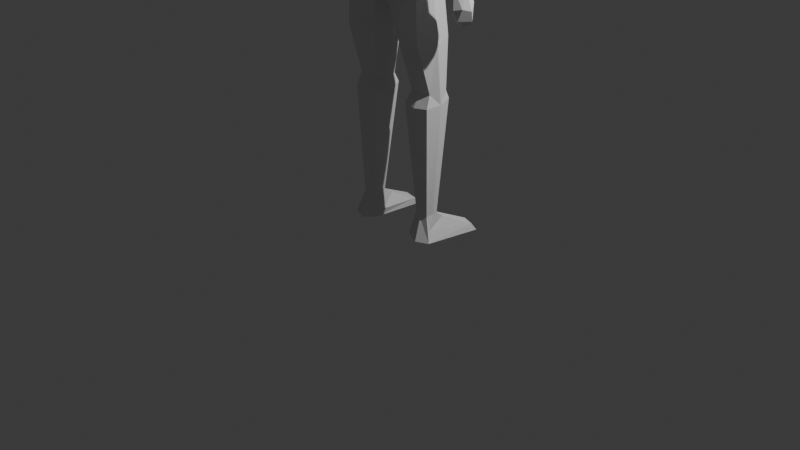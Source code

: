 # Source: PlayerMeshes.blend  (saved by Blender 4.3.34; exported with 4.5.12 LTS)
import bpy
from mathutils import Matrix  # noqa: F401  (used for matrix-valued properties, if any)

bpy.ops.wm.read_factory_settings(use_empty=True)
scene = bpy.context.scene
scene.name = 'Scene'

# ---- collections
col_collection = bpy.data.collections.new('Collection'); scene.collection.children.link(col_collection)

# ---- world
world_world = bpy.data.worlds.new('World'); scene.world = world_world
world_world.use_nodes = True; world_world.node_tree.nodes.clear()
_N = world_world.node_tree.nodes; _L = world_world.node_tree.links
n0 = _N.new('ShaderNodeOutputWorld'); n0.name = 'World Output'; n0.location = (300, 300)
n1 = _N.new('ShaderNodeBackground'); n1.name = 'Background'; n1.location = (10, 300)
n1.inputs[0].default_value = (0.05088, 0.05088, 0.05088, 1.0)
_L.new(n1.outputs[0], n0.inputs[0])
n0.is_active_output = True
world_world.color = (0.05088, 0.05088, 0.05088)
world_world.sun_shadow_jitter_overblur = 0.0

# ---- cameras
cam_camera = bpy.data.cameras.new('Camera')
cam_camera.clip_end = 100.0
cam_camera.ortho_scale = 7.314

# ---- lights
light_light = bpy.data.lights.new('Light', 'POINT')
light_light.energy = 1000.0
light_light.shadow_soft_size = 0.1

# ---- meshes
me_cube_006 = bpy.data.meshes.new('Cube.006')
me_cube_006.from_pydata([(-1.036, -1.176, 0.3407), (-3.403, -2.734, 1.821), (-1.036, 0.9697, 0.3407), (-3.403, 0.5526, 1.821), (1.355, -1.176, 0.3407), (0.9831, -2.734, 1.897), (1.355, 0.9697, 0.3407), (0.9831, 0.5526, 1.897), (-1.298, -0.1033, 0.3284), (-2.268, -2.804, 1.359), (-3.393, -1.091, 1.815), (-2.268, 1.212, 1.359), (0.1594, 1.205, 0.3284), (-0.7191, 0.9127, 1.815), (1.261, 1.212, 1.033), (1.617, -0.1033, 0.3284), (1.268, -1.091, 1.935), (1.261, -2.804, 1.033), (0.1594, -1.411, 0.3284), (-0.7191, -3.094, 1.815), (-2.933, -0.7963, 1.421), (-0.5036, 1.969, 1.196), (1.926, -0.7963, 0.972), (-0.5036, -3.562, 1.196), (-1.377, 1.215, 0.1765), (-1.565, -1.846, 1.951), (-1.565, -0.3353, 1.951), (0.2393, -1.846, 2.061), (0.2393, -0.3353, 2.061), (-1.803, -1.091, 1.949), (-0.7029, -0.1698, 2.015), (0.3968, -1.091, 2.082), (-0.7029, -2.012, 2.015), (-1.231, 1.218, 0.2618), (-1.521, -0.1033, 0.2467), (-1.231, -1.424, 0.2618), (1.411, 1.218, 0.2618), (0.08964, 1.507, 0.2467), (1.411, -1.424, 0.2618), (1.7, -0.1033, 0.2467), (0.08964, -1.714, 0.2467), (-0.3748, 0.2406, -1.122), (-1.698, -0.2514, 0.1598), (-1.377, -1.718, 0.1765), (1.556, 1.215, 0.1765), (0.08964, 1.537, 0.1598), (1.556, -1.718, 0.1765), (1.878, -0.2514, 0.1598), (0.08964, -2.039, 0.1598), (-0.4691, 0.224, -1.325), (-0.5378, -0.5032, -1.13), (-0.3748, -1.247, -1.122), (1.113, 0.2406, -1.122), (0.369, 0.4035, -1.13), (1.113, -1.247, -1.122), (1.276, -0.5032, -1.13), (0.369, -1.41, -1.13), (-0.07585, 1.15, -1.409), (-0.6479, -0.6143, -1.333), (-0.3504, -1.181, -1.331), (1.208, 0.224, -1.325), (0.3692, 0.4077, -1.334), (1.105, -1.181, -1.327), (1.391, -0.6143, -1.334), (0.3699, -1.256, -1.358), (0.1626, 3.097, -1.519), (-1.04, -0.5283, -1.542), (-0.9581, -1.553, -1.626), (0.9885, 1.15, -1.409), (0.4563, 1.204, -1.393), (1.937, -1.639, -1.653), (1.493, -1.125, -1.515), (0.5489, -2.164, -1.663), (-0.3419, 4.299, -1.628), (-0.5581, 5.207, -1.741), (1.037, 3.061, -1.519), (0.6948, 3.096, -1.49), (1.961, 5.157, -1.751), (1.789, 4.649, -1.642), (0.3823, 5.628, -1.721), (0.782, 4.814, -1.631)], [], [(0, 9, 20, 8), (9, 1, 10, 20), (20, 10, 3, 11), (8, 20, 11, 2), (2, 11, 21, 12), (11, 3, 13, 21), (21, 13, 7, 14), (12, 21, 14, 6), (6, 14, 22, 15), (14, 7, 16, 22), (22, 16, 5, 17), (15, 22, 17, 4), (4, 17, 23, 18), (17, 5, 19, 23), (23, 19, 1, 9), (18, 23, 9, 0), (8, 2, 33, 34), (6, 15, 39, 36), (12, 6, 36, 37), (4, 18, 40, 38), (13, 3, 26, 30), (1, 19, 32, 25), (3, 10, 29, 26), (16, 7, 28, 31), (5, 16, 31, 27), (10, 1, 25, 29), (19, 5, 27, 32), (7, 13, 30, 28), (40, 35, 43, 48), (35, 34, 42, 43), (33, 37, 45, 24), (36, 39, 47, 44), (18, 0, 35, 40), (2, 12, 37, 33), (15, 4, 38, 39), (0, 8, 34, 35), (24, 45, 53, 41), (44, 47, 55, 52), (46, 48, 56, 54), (42, 24, 41, 50), (39, 38, 46, 47), (37, 36, 44, 45), (34, 33, 24, 42), (38, 40, 48, 46), (50, 41, 49, 58), (53, 52, 60, 61), (55, 54, 62, 63), (56, 51, 59, 64), (43, 42, 50, 51), (48, 43, 51, 56), (47, 46, 54, 55), (45, 44, 52, 53), (61, 60, 68, 69), (63, 62, 70, 71), (64, 59, 67, 72), (59, 58, 66, 67), (54, 56, 64, 62), (52, 55, 63, 60), (41, 53, 61, 49), (51, 50, 58, 59), (67, 66, 73, 74), (57, 69, 76, 65), (68, 71, 78, 75), (70, 72, 79, 77), (58, 49, 57, 66), (62, 64, 72, 70), (60, 63, 71, 68), (49, 61, 69, 57), (65, 76, 80, 73), (76, 75, 78, 80), (80, 78, 77, 79), (73, 80, 79, 74), (72, 67, 74, 79), (71, 70, 77, 78), (69, 68, 75, 76), (66, 57, 65, 73)])
_uv = me_cube_006.uv_layers.new(name='UVMap')
_uv.uv.foreach_set('vector', [0.375, 0.0, 0.5, 0.0, 0.5, 0.125, 0.375, 0.125, 0.5, 0.0, 0.625, 0.0, 0.625, 0.125, 0.5, 0.125, 0.5, 0.125, 0.625, 0.125, 0.625, 0.25, 0.5, 0.25, 0.375, 0.125, 0.5, 0.125, 0.5, 0.25, 0.375, 0.25, 0.375, 0.25, 0.5, 0.25, 0.5, 0.375, 0.375, 0.375, 0.5, 0.25, 0.625, 0.25, 0.625, 0.375, 0.5, 0.375, 0.5, 0.375, 0.625, 0.375, 0.625, 0.5, 0.5, 0.5, 0.375, 0.375, 0.5, 0.375, 0.5, 0.5, 0.375, 0.5, 0.375, 0.5, 0.5, 0.5, 0.5, 0.625, 0.375, 0.625, 0.5, 0.5, 0.625, 0.5, 0.625, 0.625, 0.5, 0.625, 0.5, 0.625, 0.625, 0.625, 0.625, 0.75, 0.5, 0.75, 0.375, 0.625, 0.5, 0.625, 0.5, 0.75, 0.375, 0.75, 0.375, 0.75, 0.5, 0.75, 0.5, 0.875, 0.375, 0.875, 0.5, 0.75, 0.625, 0.75, 0.625, 0.875, 0.5, 0.875, 0.5, 0.875, 0.625, 0.875, 0.625, 1.0, 0.5, 1.0, 0.375, 0.875, 0.5, 0.875, 0.5, 1.0, 0.375, 1.0, 0.375, 0.125, 0.375, 0.25, 0.375, 0.25, 0.375, 0.125, 0.375, 0.5, 0.375, 0.625, 0.375, 0.625, 0.375, 0.5, 0.375, 0.375, 0.375, 0.5, 0.375, 0.5, 0.375, 0.375, 0.375, 0.75, 0.375, 0.875, 0.375, 0.875, 0.375, 0.75, 0.625, 0.375, 0.625, 0.25, 0.625, 0.25, 0.625, 0.375, 0.625, 1.0, 0.625, 0.875, 0.625, 0.875, 0.625, 1.0, 0.625, 0.25, 0.625, 0.125, 0.625, 0.125, 0.625, 0.25, 0.625, 0.625, 0.625, 0.5, 0.625, 0.5, 0.625, 0.625, 0.625, 0.75, 0.625, 0.625, 0.625, 0.625, 0.625, 0.75, 0.625, 0.125, 0.625, 0.0, 0.625, 0.0, 0.625, 0.125, 0.625, 0.875, 0.625, 0.75, 0.625, 0.75, 0.625, 0.875, 0.625, 0.5, 0.625, 0.375, 0.625, 0.375, 0.625, 0.5, 0.375, 0.875, 0.375, 1.0, 0.375, 1.0, 0.375, 0.875, 0.375, 0.0, 0.375, 0.125, 0.375, 0.125, 0.375, 0.0, 0.375, 0.25, 0.375, 0.375, 0.375, 0.375, 0.375, 0.25, 0.375, 0.5, 0.375, 0.625, 0.375, 0.625, 0.375, 0.5, 0.375, 0.875, 0.375, 1.0, 0.375, 1.0, 0.375, 0.875, 0.375, 0.25, 0.375, 0.375, 0.375, 0.375, 0.375, 0.25, 0.375, 0.625, 0.375, 0.75, 0.375, 0.75, 0.375, 0.625, 0.375, 0.0, 0.375, 0.125, 0.375, 0.125, 0.375, 0.0, 0.375, 0.25, 0.375, 0.375, 0.375, 0.375, 0.375, 0.25, 0.375, 0.5, 0.375, 0.625, 0.375, 0.625, 0.375, 0.5, 0.375, 0.75, 0.375, 0.875, 0.375, 0.875, 0.375, 0.75, 0.375, 0.125, 0.375, 0.25, 0.375, 0.25, 0.375, 0.125, 0.375, 0.625, 0.375, 0.75, 0.375, 0.75, 0.375, 0.625, 0.375, 0.375, 0.375, 0.5, 0.375, 0.5, 0.375, 0.375, 0.375, 0.125, 0.375, 0.25, 0.375, 0.25, 0.375, 0.125, 0.375, 0.75, 0.375, 0.875, 0.375, 0.875, 0.375, 0.75, 0.375, 0.125, 0.375, 0.25, 0.375, 0.25, 0.375, 0.125, 0.375, 0.375, 0.375, 0.5, 0.375, 0.5, 0.375, 0.375, 0.375, 0.625, 0.375, 0.75, 0.375, 0.75, 0.375, 0.625, 0.375, 0.875, 0.375, 1.0, 0.375, 1.0, 0.375, 0.875, 0.375, 0.0, 0.375, 0.125, 0.375, 0.125, 0.375, 0.0, 0.375, 0.875, 0.375, 1.0, 0.375, 1.0, 0.375, 0.875, 0.375, 0.625, 0.375, 0.75, 0.375, 0.75, 0.375, 0.625, 0.375, 0.375, 0.375, 0.5, 0.375, 0.5, 0.375, 0.375, 0.375, 0.375, 0.375, 0.5, 0.375, 0.5, 0.375, 0.375, 0.375, 0.625, 0.375, 0.75, 0.375, 0.75, 0.375, 0.625, 0.375, 0.875, 0.375, 1.0, 0.375, 1.0, 0.375, 0.875, 0.375, 0.0, 0.375, 0.125, 0.375, 0.125, 0.375, 0.0, 0.375, 0.75, 0.375, 0.875, 0.375, 0.875, 0.375, 0.75, 0.375, 0.5, 0.375, 0.625, 0.375, 0.625, 0.375, 0.5, 0.375, 0.25, 0.375, 0.375, 0.375, 0.375, 0.375, 0.25, 0.375, 0.0, 0.375, 0.125, 0.375, 0.125, 0.375, 0.0, 0.375, 0.0, 0.375, 0.125, 0.375, 0.125, 0.375, 0.0, 0.375, 0.25, 0.375, 0.375, 0.375, 0.375, 0.375, 0.25, 0.375, 0.5, 0.375, 0.625, 0.375, 0.625, 0.375, 0.5, 0.375, 0.75, 0.375, 0.875, 0.375, 0.875, 0.375, 0.75, 0.375, 0.125, 0.375, 0.25, 0.375, 0.25, 0.375, 0.125, 0.375, 0.75, 0.375, 0.875, 0.375, 0.875, 0.375, 0.75, 0.375, 0.5, 0.375, 0.625, 0.375, 0.625, 0.375, 0.5, 0.375, 0.25, 0.375, 0.375, 0.375, 0.375, 0.375, 0.25, 0.125, 0.5, 0.25, 0.5, 0.25, 0.625, 0.125, 0.625, 0.25, 0.5, 0.375, 0.5, 0.375, 0.625, 0.25, 0.625, 0.25, 0.625, 0.375, 0.625, 0.375, 0.75, 0.25, 0.75, 0.125, 0.625, 0.25, 0.625, 0.25, 0.75, 0.125, 0.75, 0.375, 0.875, 0.375, 1.0, 0.375, 1.0, 0.375, 0.875, 0.375, 0.625, 0.375, 0.75, 0.375, 0.75, 0.375, 0.625, 0.375, 0.375, 0.375, 0.5, 0.375, 0.5, 0.375, 0.375, 0.375, 0.125, 0.375, 0.25, 0.375, 0.25, 0.375, 0.125])
me_cube_006.update()
me_cube_007 = bpy.data.meshes.new('Cube.007')
me_cube_007.from_pydata([(-0.4873, -0.421, -0.6107), (-1.003, -0.8083, 0.6457), (-0.4873, 0.4168, -0.6107), (-1.003, 0.5244, 0.6457), (0.3824, -0.5584, -0.6206), (0.2726, -0.8083, 0.6297), (0.3505, 0.4168, -0.6107), (0.3279, 0.5244, 0.6271), (-0.7108, 0.08645, -0.621), (-0.3877, -0.4461, -0.5235), (-1.429, -0.142, 0.6432), (-0.3877, 0.2527, -0.5235), (-0.01391, 0.5086, -0.6176), (-0.4031, 0.8633, 0.6281), (0.3112, 0.2527, -0.5235), (0.4968, -0.002124, -0.6176), (0.5699, 0.02167, 0.6155), (0.3112, -0.4461, -0.5235), (-0.01572, -0.6882, -0.6204), (-0.4031, -0.9392, 0.6281), (-0.5195, -0.0967, -0.5235), (-0.03825, 0.3845, -0.5235), (0.443, -0.0967, -0.5235), (-0.03825, -0.5779, -0.5235), (-0.5593, -0.142, 0.6512), (-0.9045, 0.5607, -1.388), (-0.8867, 0.2757, -1.361), (-0.9045, 0.09613, -1.388), (-0.4399, 0.5607, -1.388), (-0.6361, 0.672, -1.394), (-0.3977, 0.2335, -1.382), (-0.3117, 0.3284, -1.424), (-0.6342, -0.07702, -1.391), (-0.6846, -0.7177, 0.3018), (-1.206, 0.8487, -1.593), (-1.217, 0.426, -1.571), (-1.206, 0.071, -1.593), (-0.4288, 0.8487, -1.593), (-0.7571, 1.035, -1.602), (-0.4288, 0.071, -1.593), (-0.2141, 0.4598, -1.652), (-0.7571, -0.1153, -1.602), (-1.216, -0.4751, 0.6445), (-1.216, 0.1912, 0.6445), (-0.6846, 0.4711, 0.3018), (-0.7029, 0.6939, 0.6369), (-0.03759, 0.6939, 0.6276), (0.5031, 0.4711, 0.2909), (0.4489, 0.273, 0.6213), (0.4213, -0.3933, 0.6226), (0.4707, -0.7177, 0.2925), (-0.06522, -0.8738, 0.6289), (-0.7029, -0.8738, 0.6369), (-0.4536, -0.2714, -0.5235), (-1.011, -0.1233, 0.3004), (-0.4536, 0.078, -0.5235), (-0.213, 0.3186, -0.5235), (-0.1291, 0.7466, 0.2915), (0.1365, 0.3186, -0.5235), (0.3771, 0.078, -0.5235), (0.7218, -0.02753, 0.2842), (0.3771, -0.2714, -0.5235), (0.1365, -0.512, -0.5235), (-0.1291, -0.8714, 0.2915), (-0.213, -0.512, -0.5235), (-0.4069, -0.7946, 0.2967), (0.1708, -0.7946, 0.292), (0.5963, -0.3726, 0.2883), (0.6125, 0.2218, 0.2876), (0.187, 0.6089, 0.2912), (-0.4069, 0.6089, 0.2967), (-0.8479, 0.1739, 0.3011), (-0.8479, -0.4205, 0.3011), (-1.193, 0.8231, -1.679), (-1.303, 0.4469, -1.686), (-1.193, 0.09419, -1.679), (-0.464, 0.8231, -1.679), (-0.7717, 0.9976, -1.688), (-0.464, 0.09419, -1.679), (-0.2628, 0.4586, -1.735), (-0.7717, -0.08038, -1.688), (-1.148, 0.8443, -1.746), (-1.259, 0.5616, -1.772), (-1.174, 0.2575, -1.786), (-0.5433, 0.8177, -1.747), (-0.7925, 0.9758, -1.744), (-0.8895, 0.4752, -1.868), (-0.7369, 0.6308, -1.872), (-0.5688, 0.2308, -1.786), (-0.7993, 0.5176, -1.863), (-0.8765, 0.7748, -1.848), (-0.7905, 0.7202, -1.849), (-0.3881, 0.5586, -1.811), (-1.008, 0.5268, -1.863), (-1.038, 0.6318, -1.858), (-0.9994, 0.7294, -1.849), (-1.064, 0.7863, -1.827), (-1.128, 0.6212, -1.842), (-1.079, 0.4436, -1.85), (-0.8302, 0.1079, -1.802), (-0.7103, 0.7708, -1.827), (-0.8558, 0.8632, -1.826), (-0.7252, 0.428, -1.851), (-0.6196, 0.6195, -1.865), (-0.8779, 0.3562, -1.86), (-0.855, 0.2347, -1.833), (-0.506, 0.5904, -1.84), (-0.6487, 0.3317, -1.82), (-0.8252, 0.9197, -1.786), (-0.6285, 0.7949, -1.789), (-1.126, 0.3527, -1.819), (-1.193, 0.5927, -1.809), (-1.106, 0.8159, -1.788)], [], [(0, 9, 53, 20, 8), (72, 42, 10, 54), (71, 43, 3, 44), (8, 20, 55, 11, 2), (2, 11, 56, 21, 12), (70, 45, 13, 57), (69, 46, 7, 47), (12, 21, 58, 14, 6), (6, 14, 59, 22, 15), (68, 48, 16, 60), (67, 49, 5, 50), (15, 22, 61, 17, 4), (4, 17, 62, 23, 18), (66, 51, 19, 63), (65, 52, 1, 33), (18, 23, 64, 9, 0), (12, 6, 28, 29), (4, 18, 32, 30), (0, 8, 26, 27), (15, 4, 30, 31), (46, 13, 24, 16, 48), (45, 3, 43), (52, 42, 1), (49, 51, 5), (26, 25, 34, 35), (29, 28, 37, 38), (31, 30, 39, 40), (32, 27, 36, 41), (6, 15, 31, 28), (8, 2, 25, 26), (18, 0, 27, 32), (2, 12, 29, 25), (41, 36, 75, 80), (36, 35, 74, 75), (34, 38, 77, 73), (37, 40, 79, 76), (30, 32, 41, 39), (28, 31, 40, 37), (25, 29, 38, 34), (27, 26, 35, 36), (16, 24, 19, 51, 49), (24, 10, 42, 52, 19), (13, 45, 43, 10, 24), (7, 46, 48), (64, 65, 33, 9), (23, 63, 65, 64), (63, 19, 52, 65), (62, 66, 63, 23), (17, 50, 66, 62), (50, 5, 51, 66), (61, 67, 50, 17), (22, 60, 67, 61), (60, 16, 49, 67), (59, 68, 60, 22), (14, 47, 68, 59), (47, 7, 48, 68), (58, 69, 47, 14), (21, 57, 69, 58), (57, 13, 46, 69), (56, 70, 57, 21), (11, 44, 70, 56), (44, 3, 45, 70), (55, 71, 44, 11), (20, 54, 71, 55), (54, 10, 43, 71), (53, 72, 54, 20), (9, 33, 72, 53), (33, 1, 42, 72), (75, 74, 82, 83), (78, 80, 99, 88), (40, 39, 78, 79), (38, 37, 76, 77), (35, 34, 73, 74), (39, 41, 80, 78), (73, 77, 85, 81), (76, 79, 92, 84), (80, 75, 83, 99), (79, 78, 88, 92), (77, 76, 84, 85), (74, 73, 81, 82), (98, 97, 94, 93), (101, 100, 91, 90), (103, 102, 89, 87), (102, 104, 86, 89), (97, 96, 95, 94), (96, 101, 90, 95), (100, 103, 87, 91), (104, 98, 93, 86), (109, 106, 103, 100), (112, 108, 101, 96), (110, 111, 97, 98), (105, 110, 98, 104), (106, 107, 102, 103), (108, 109, 100, 101), (111, 112, 96, 97), (107, 105, 104, 102), (83, 82, 111, 110), (88, 99, 105, 107), (92, 88, 107, 106), (82, 81, 112, 111), (81, 85, 108, 112), (99, 83, 110, 105), (85, 84, 109, 108), (84, 92, 106, 109), (89, 86, 93, 94, 95, 90, 91, 87)])
_uv = me_cube_007.uv_layers.new(name='UVMap')
_uv.uv.foreach_set('vector', [0.375, 0.0, 0.5, 0.0, 0.5, 0.0625, 0.5, 0.125, 0.375, 0.125, 0.5625, 0.0625, 0.625, 0.0625, 0.625, 0.125, 0.5625, 0.125, 0.5625, 0.1875, 0.625, 0.1875, 0.625, 0.25, 0.5625, 0.25, 0.375, 0.125, 0.5, 0.125, 0.5, 0.1875, 0.5, 0.25, 0.375, 0.25, 0.375, 0.25, 0.5, 0.25, 0.5, 0.3125, 0.5, 0.375, 0.375, 0.375, 0.5625, 0.3125, 0.625, 0.3125, 0.625, 0.375, 0.5625, 0.375, 0.5625, 0.4375, 0.625, 0.4375, 0.625, 0.5, 0.5625, 0.5, 0.375, 0.375, 0.5, 0.375, 0.5, 0.4375, 0.5, 0.5, 0.375, 0.5, 0.375, 0.5, 0.5, 0.5, 0.5, 0.5625, 0.5, 0.625, 0.375, 0.625, 0.5625, 0.5625, 0.625, 0.5625, 0.625, 0.625, 0.5625, 0.625, 0.5625, 0.6875, 0.625, 0.6875, 0.625, 0.75, 0.5625, 0.75, 0.375, 0.625, 0.5, 0.625, 0.5, 0.6875, 0.5, 0.75, 0.375, 0.75, 0.375, 0.75, 0.5, 0.75, 0.5, 0.8125, 0.5, 0.875, 0.375, 0.875, 0.5625, 0.8125, 0.625, 0.8125, 0.625, 0.875, 0.5625, 0.875, 0.5625, 0.9375, 0.625, 0.9375, 0.625, 1.0, 0.5625, 1.0, 0.375, 0.875, 0.5, 0.875, 0.5, 0.9375, 0.5, 1.0, 0.375, 1.0, 0.375, 0.375, 0.375, 0.5, 0.375, 0.5, 0.375, 0.375, 0.375, 0.75, 0.375, 0.875, 0.375, 0.875, 0.375, 0.75, 0.375, 0.0, 0.375, 0.125, 0.375, 0.125, 0.375, 0.0, 0.375, 0.625, 0.375, 0.75, 0.375, 0.75, 0.375, 0.625, 0.6875, 0.5, 0.75, 0.5, 0.75, 0.625, 0.625, 0.625, 0.625, 0.5625, 0.8125, 0.5, 0.875, 0.5, 0.875, 0.5625, 0.8125, 0.75, 0.875, 0.6875, 0.875, 0.75, 0.625, 0.6875, 0.6875, 0.75, 0.625, 0.75, 0.375, 0.125, 0.375, 0.25, 0.375, 0.25, 0.375, 0.125, 0.375, 0.375, 0.375, 0.5, 0.375, 0.5, 0.375, 0.375, 0.375, 0.625, 0.375, 0.75, 0.375, 0.75, 0.375, 0.625, 0.375, 0.875, 0.375, 1.0, 0.375, 1.0, 0.375, 0.875, 0.375, 0.5, 0.375, 0.625, 0.375, 0.625, 0.375, 0.5, 0.375, 0.125, 0.375, 0.25, 0.375, 0.25, 0.375, 0.125, 0.375, 0.875, 0.375, 1.0, 0.375, 1.0, 0.375, 0.875, 0.375, 0.25, 0.375, 0.375, 0.375, 0.375, 0.375, 0.25, 0.375, 0.875, 0.375, 1.0, 0.375, 1.0, 0.375, 0.875, 0.375, 0.0, 0.375, 0.125, 0.375, 0.125, 0.375, 0.0, 0.375, 0.25, 0.375, 0.375, 0.375, 0.375, 0.375, 0.25, 0.375, 0.5, 0.375, 0.625, 0.375, 0.625, 0.375, 0.5, 0.375, 0.75, 0.375, 0.875, 0.375, 0.875, 0.375, 0.75, 0.375, 0.5, 0.375, 0.625, 0.375, 0.625, 0.375, 0.5, 0.375, 0.25, 0.375, 0.375, 0.375, 0.375, 0.375, 0.25, 0.375, 0.0, 0.375, 0.125, 0.375, 0.125, 0.375, 0.0, 0.625, 0.625, 0.75, 0.625, 0.75, 0.75, 0.6875, 0.75, 0.625, 0.6875, 0.75, 0.625, 0.875, 0.625, 0.875, 0.6875, 0.8125, 0.75, 0.75, 0.75, 0.75, 0.5, 0.8125, 0.5, 0.875, 0.5625, 0.875, 0.625, 0.75, 0.625, 0.625, 0.5, 0.6875, 0.5, 0.625, 0.5625, 0.5, 0.9375, 0.5625, 0.9375, 0.5625, 1.0, 0.5, 1.0, 0.5, 0.875, 0.5625, 0.875, 0.5625, 0.9375, 0.5, 0.9375, 0.5625, 0.875, 0.625, 0.875, 0.625, 0.9375, 0.5625, 0.9375, 0.5, 0.8125, 0.5625, 0.8125, 0.5625, 0.875, 0.5, 0.875, 0.5, 0.75, 0.5625, 0.75, 0.5625, 0.8125, 0.5, 0.8125, 0.5625, 0.75, 0.625, 0.75, 0.625, 0.8125, 0.5625, 0.8125, 0.5, 0.6875, 0.5625, 0.6875, 0.5625, 0.75, 0.5, 0.75, 0.5, 0.625, 0.5625, 0.625, 0.5625, 0.6875, 0.5, 0.6875, 0.5625, 0.625, 0.625, 0.625, 0.625, 0.6875, 0.5625, 0.6875, 0.5, 0.5625, 0.5625, 0.5625, 0.5625, 0.625, 0.5, 0.625, 0.5, 0.5, 0.5625, 0.5, 0.5625, 0.5625, 0.5, 0.5625, 0.5625, 0.5, 0.625, 0.5, 0.625, 0.5625, 0.5625, 0.5625, 0.5, 0.4375, 0.5625, 0.4375, 0.5625, 0.5, 0.5, 0.5, 0.5, 0.375, 0.5625, 0.375, 0.5625, 0.4375, 0.5, 0.4375, 0.5625, 0.375, 0.625, 0.375, 0.625, 0.4375, 0.5625, 0.4375, 0.5, 0.3125, 0.5625, 0.3125, 0.5625, 0.375, 0.5, 0.375, 0.5, 0.25, 0.5625, 0.25, 0.5625, 0.3125, 0.5, 0.3125, 0.5625, 0.25, 0.625, 0.25, 0.625, 0.3125, 0.5625, 0.3125, 0.5, 0.1875, 0.5625, 0.1875, 0.5625, 0.25, 0.5, 0.25, 0.5, 0.125, 0.5625, 0.125, 0.5625, 0.1875, 0.5, 0.1875, 0.5625, 0.125, 0.625, 0.125, 0.625, 0.1875, 0.5625, 0.1875, 0.5, 0.0625, 0.5625, 0.0625, 0.5625, 0.125, 0.5, 0.125, 0.5, 0.0, 0.5625, 0.0, 0.5625, 0.0625, 0.5, 0.0625, 0.5625, 0.0, 0.625, 0.0, 0.625, 0.0625, 0.5625, 0.0625, 0.375, 0.0, 0.375, 0.125, 0.375, 0.125, 0.375, 0.0, 0.375, 0.75, 0.375, 0.875, 0.375, 0.875, 0.375, 0.75, 0.375, 0.625, 0.375, 0.75, 0.375, 0.75, 0.375, 0.625, 0.375, 0.375, 0.375, 0.5, 0.375, 0.5, 0.375, 0.375, 0.375, 0.125, 0.375, 0.25, 0.375, 0.25, 0.375, 0.125, 0.375, 0.75, 0.375, 0.875, 0.375, 0.875, 0.375, 0.75, 0.375, 0.25, 0.375, 0.375, 0.375, 0.375, 0.375, 0.25, 0.375, 0.5, 0.375, 0.625, 0.375, 0.625, 0.375, 0.5, 0.375, 0.875, 0.375, 1.0, 0.375, 1.0, 0.375, 0.875, 0.375, 0.625, 0.375, 0.75, 0.375, 0.75, 0.375, 0.625, 0.375, 0.375, 0.375, 0.5, 0.375, 0.5, 0.375, 0.375, 0.375, 0.125, 0.375, 0.25, 0.375, 0.25, 0.375, 0.125, 0.375, 0.0, 0.375, 0.125, 0.375, 0.125, 0.375, 0.0, 0.375, 0.375, 0.375, 0.5, 0.375, 0.5, 0.375, 0.375, 0.375, 0.625, 0.375, 0.75, 0.375, 0.75, 0.375, 0.625, 0.375, 0.75, 0.375, 0.875, 0.375, 0.875, 0.375, 0.75, 0.375, 0.125, 0.375, 0.25, 0.375, 0.25, 0.375, 0.125, 0.375, 0.25, 0.375, 0.375, 0.375, 0.375, 0.375, 0.25, 0.375, 0.5, 0.375, 0.625, 0.375, 0.625, 0.375, 0.5, 0.375, 0.875, 0.375, 1.0, 0.375, 1.0, 0.375, 0.875, 0.375, 0.5, 0.375, 0.625, 0.375, 0.625, 0.375, 0.5, 0.375, 0.25, 0.375, 0.375, 0.375, 0.375, 0.375, 0.25, 0.375, 0.0, 0.375, 0.125, 0.375, 0.125, 0.375, 0.0, 0.375, 0.875, 0.375, 1.0, 0.375, 1.0, 0.375, 0.875, 0.375, 0.625, 0.375, 0.75, 0.375, 0.75, 0.375, 0.625, 0.375, 0.375, 0.375, 0.5, 0.375, 0.5, 0.375, 0.375, 0.375, 0.125, 0.375, 0.25, 0.375, 0.25, 0.375, 0.125, 0.375, 0.75, 0.375, 0.875, 0.375, 0.875, 0.375, 0.75, 0.375, 0.0, 0.375, 0.125, 0.375, 0.125, 0.375, 0.0, 0.375, 0.75, 0.375, 0.875, 0.375, 0.875, 0.375, 0.75, 0.375, 0.625, 0.375, 0.75, 0.375, 0.75, 0.375, 0.625, 0.375, 0.125, 0.375, 0.25, 0.375, 0.25, 0.375, 0.125, 0.375, 0.25, 0.375, 0.375, 0.375, 0.375, 0.375, 0.25, 0.375, 0.875, 0.375, 1.0, 0.375, 1.0, 0.375, 0.875, 0.375, 0.375, 0.375, 0.5, 0.375, 0.5, 0.375, 0.375, 0.375, 0.5, 0.375, 0.625, 0.375, 0.625, 0.375, 0.5, 0.375, 0.75, 0.375, 0.875, 0.375, 0.0, 0.375, 0.125, 0.375, 0.25, 0.375, 0.375, 0.375, 0.5, 0.375, 0.625])
me_cube_007.update()
me_cube_008 = bpy.data.meshes.new('Cube.008')
me_cube_008.from_pydata([(-0.4191, -0.5608, -0.5035), (-1.099, -0.8281, 0.4458), (-0.4191, 1.014, -0.4967), (-0.797, 0.833, 0.4082), (0.4191, -0.5608, -0.5035), (1.099, -0.8281, 0.4458), (0.4191, 1.014, -0.4967), (0.797, 0.833, 0.4082), (-0.5358, 1.044, -0.6587), (-0.756, -0.1635, -0.6123), (-0.5358, -0.6756, -0.6498), (-0.5134, -0.5459, -0.3284), (-0.5971, -0.7035, -0.04997), (-0.7054, -0.9842, 0.4521), (-1.365, -0.8913, 0.5188), (-1.452, -0.1153, 0.5554), (-1.365, 0.4272, 0.5188), (-0.7848, 0.7212, 0.2459), (-0.5971, 0.5666, -0.05416), (-0.5134, 0.8113, -0.3284), (0.2446, 0.9607, -0.5572), (1.351e-08, 1.039, -0.5848), (-0.2446, 0.9607, -0.5572), (-0.4729, 0.926, 0.5062), (3.322e-10, 0.8224, 0.5976), (0.4729, 0.926, 0.5062), (0.7848, 0.7212, 0.2459), (0.5971, 0.5666, -0.05416), (0.5134, 0.8113, -0.3284), (0.5358, -0.6756, -0.6498), (0.756, -0.1635, -0.6123), (0.5358, 1.044, -0.6587), (1.365, 0.4272, 0.5188), (1.452, -0.1153, 0.5554), (1.365, -0.8913, 0.5188), (0.7054, -0.8003, 0.4518), (0.5971, -0.6525, -0.05416), (0.5134, -0.5459, -0.3284), (-0.2446, -0.7099, -0.5607), (-8.011e-09, -0.7438, -0.5975), (0.2446, -0.7099, -0.5607), (0.8125, -0.8107, 0.7138), (3.453e-09, -0.6912, 0.7199), (-0.8125, -0.8107, 0.7138), (-0.8008, -0.1113, -0.4778), (-0.7673, -0.3756, -0.05416), (-0.9723, -0.7446, 0.3506), (-0.8555, -0.07824, -0.5987), (-0.8246, -0.04238, -0.05416), (-1.043, -0.04869, 0.3676), (-0.8008, 0.7072, -0.6348), (-0.7673, 0.2907, -0.05416), (-0.9723, 0.5287, 0.3506), (-0.2822, 1.026, -0.3392), (-0.3262, 0.7377, -0.05416), (-0.433, 0.8765, 0.2601), (2.381e-08, 1.158, -0.3504), (1.139e-08, 0.953, -0.05411), (-3.155e-09, 0.873, 0.2774), (0.2822, 1.026, -0.3392), (0.3262, 0.7377, -0.05416), (0.433, 0.8765, 0.2601), (0.8008, 0.7072, -0.6348), (0.7673, 0.2907, -0.05416), (0.9723, 0.5287, 0.3506), (0.8555, -0.07824, -0.5987), (0.8246, -0.04238, -0.05416), (1.043, -0.04869, 0.3676), (0.8008, -0.1113, -0.4778), (0.7673, -0.3756, -0.05416), (0.9723, -0.7446, 0.3506), (0.2822, -0.7591, -0.3373), (0.3262, -0.8765, -0.05311), (0.4243, -1.197, 0.5399), (-2.155e-08, -0.7013, -0.3504), (-2.737e-08, -0.8007, -0.05148), (2.433e-09, -1.143, 0.5555), (-0.2822, -0.7591, -0.3373), (-0.3262, -0.8765, -0.05311), (-0.4243, -1.197, 0.5399), (-0.2822, 1.038, -0.8151), (-5.14e-09, 0.7904, -0.8633), (0.2822, 1.038, -0.8151), (-0.2947, 0.2214, -0.874), (1.601e-09, -0.1156, -0.9392), (0.2947, 0.2214, -0.874), (-0.2822, -0.6968, -0.8121), (1.085e-08, -0.631, -0.8488), (0.2822, -0.6968, -0.8121), (0.7834, 0.1909, 0.7315), (1.012e-08, 0.4197, 0.7066), (-0.7834, 0.1909, 0.7315), (0.8255, -0.1244, 0.7843), (1.502e-09, 0.2371, 0.8462), (-0.8255, -0.1244, 0.7843), (0.7834, -0.5581, 0.7432), (-1.433e-08, -0.5315, 0.8175), (-0.7834, -0.5581, 0.7432), (-0.4207, 0.7996, -0.8634), (-0.5937, -0.1489, -0.827), (-0.4207, -0.5511, -0.8565), (0.4207, -0.5511, -0.8565), (0.5937, -0.1489, -0.827), (0.4207, 0.7996, -0.8634), (-0.6718, -0.08192, -0.8163), (-0.6289, 0.5349, -0.8446), (0.6289, 0.5349, -0.8446), (0.6718, -0.08192, -0.8163), (-0.2216, 0.7946, -0.9863), (-0.2314, 0.1534, -1.032), (0.2216, 0.7946, -0.9863), (0.2314, 0.1534, -1.032), (-0.2216, -0.5677, -0.9839), (0.2216, -0.5677, -0.9839)], [], [(44, 45, 48, 47), (45, 46, 49, 48), (47, 48, 51, 50), (48, 49, 52, 51), (0, 11, 44, 10), (11, 12, 45, 44), (12, 13, 46, 45), (13, 1, 14, 46), (46, 14, 15, 49), (49, 15, 16, 52), (52, 16, 3, 17), (51, 52, 17, 18), (50, 51, 18, 19), (8, 50, 19, 2), (10, 9, 99, 100), (10, 44, 47, 9), (53, 54, 57, 56), (54, 55, 58, 57), (56, 57, 60, 59), (57, 58, 61, 60), (2, 19, 53, 22), (19, 18, 54, 53), (18, 17, 55, 54), (17, 3, 23, 55), (55, 23, 24, 58), (58, 24, 25, 61), (61, 25, 7, 26), (60, 61, 26, 27), (59, 60, 27, 28), (20, 59, 28, 6), (21, 56, 59, 20), (22, 53, 56, 21), (62, 63, 66, 65), (63, 64, 67, 66), (65, 66, 69, 68), (66, 67, 70, 69), (6, 28, 62, 31), (28, 27, 63, 62), (27, 26, 64, 63), (26, 7, 32, 64), (64, 32, 33, 67), (67, 33, 34, 70), (70, 34, 5, 35), (69, 70, 35, 36), (68, 69, 36, 37), (29, 68, 37, 4), (30, 65, 68, 29), (62, 65, 107, 106), (71, 72, 75, 74), (72, 73, 76, 75), (74, 75, 78, 77), (75, 76, 79, 78), (4, 37, 71, 40), (37, 36, 72, 71), (36, 35, 73, 72), (35, 5, 41, 73), (73, 41, 42, 76), (76, 42, 43, 79), (79, 43, 1, 13), (78, 79, 13, 12), (77, 78, 12, 11), (38, 77, 11, 0), (39, 74, 77, 38), (40, 71, 74, 39), (80, 81, 84, 83), (81, 82, 85, 84), (83, 84, 87, 86), (84, 85, 88, 87), (2, 22, 80, 8), (22, 21, 81, 80), (21, 20, 82, 81), (20, 6, 31, 82), (31, 62, 106, 103), (85, 82, 110, 111), (88, 29, 4, 40), (87, 88, 40, 39), (86, 87, 39, 38), (10, 86, 38, 0), (65, 30, 102, 107), (30, 29, 101, 102), (89, 90, 93, 92), (90, 91, 94, 93), (92, 93, 96, 95), (93, 94, 97, 96), (7, 25, 89, 32), (25, 24, 90, 89), (24, 23, 91, 90), (23, 3, 16, 91), (91, 16, 15, 94), (94, 15, 14, 97), (97, 14, 1, 43), (96, 97, 43, 42), (95, 96, 42, 41), (34, 95, 41, 5), (33, 92, 95, 34), (32, 89, 92, 33), (99, 104, 105, 98), (103, 106, 107, 102), (110, 103, 102, 111), (111, 102, 101, 113), (99, 109, 112, 100), (98, 108, 109, 99), (86, 10, 100, 112), (50, 8, 98, 105), (83, 86, 112, 109), (47, 50, 105, 104), (9, 47, 104, 99), (82, 31, 103, 110), (8, 80, 108, 98), (88, 85, 111, 113), (80, 83, 109, 108), (29, 88, 113, 101)])
_uv = me_cube_008.uv_layers.new(name='UVMap')
_uv.uv.foreach_set('vector', [0.4375, 0.0625, 0.5, 0.0625, 0.5, 0.125, 0.4375, 0.125, 0.5, 0.0625, 0.5625, 0.0625, 0.5625, 0.125, 0.5, 0.125, 0.4375, 0.125, 0.5, 0.125, 0.5, 0.1875, 0.4375, 0.1875, 0.5, 0.125, 0.5625, 0.125, 0.5625, 0.1875, 0.5, 0.1875, 0.375, 0.0, 0.4375, 0.0, 0.4375, 0.0625, 0.375, 0.0625, 0.4375, 0.0, 0.5, 0.0, 0.5, 0.0625, 0.4375, 0.0625, 0.5, 0.0, 0.5625, 0.0, 0.5625, 0.0625, 0.5, 0.0625, 0.5625, 0.0, 0.625, 0.0, 0.625, 0.0625, 0.5625, 0.0625, 0.5625, 0.0625, 0.625, 0.0625, 0.625, 0.125, 0.5625, 0.125, 0.5625, 0.125, 0.625, 0.125, 0.625, 0.1875, 0.5625, 0.1875, 0.5625, 0.1875, 0.625, 0.1875, 0.625, 0.25, 0.5625, 0.25, 0.5, 0.1875, 0.5625, 0.1875, 0.5625, 0.25, 0.5, 0.25, 0.4375, 0.1875, 0.5, 0.1875, 0.5, 0.25, 0.4375, 0.25, 0.375, 0.1875, 0.4375, 0.1875, 0.4375, 0.25, 0.375, 0.25, 0.375, 0.0625, 0.375, 0.125, 0.375, 0.125, 0.375, 0.0625, 0.375, 0.0625, 0.4375, 0.0625, 0.4375, 0.125, 0.375, 0.125, 0.4375, 0.3125, 0.5, 0.3125, 0.5, 0.375, 0.4375, 0.375, 0.5, 0.3125, 0.5625, 0.3125, 0.5625, 0.375, 0.5, 0.375, 0.4375, 0.375, 0.5, 0.375, 0.5, 0.4375, 0.4375, 0.4375, 0.5, 0.375, 0.5625, 0.375, 0.5625, 0.4375, 0.5, 0.4375, 0.375, 0.25, 0.4375, 0.25, 0.4375, 0.3125, 0.375, 0.3125, 0.4375, 0.25, 0.5, 0.25, 0.5, 0.3125, 0.4375, 0.3125, 0.5, 0.25, 0.5625, 0.25, 0.5625, 0.3125, 0.5, 0.3125, 0.5625, 0.25, 0.625, 0.25, 0.625, 0.3125, 0.5625, 0.3125, 0.5625, 0.3125, 0.625, 0.3125, 0.625, 0.375, 0.5625, 0.375, 0.5625, 0.375, 0.625, 0.375, 0.625, 0.4375, 0.5625, 0.4375, 0.5625, 0.4375, 0.625, 0.4375, 0.625, 0.5, 0.5625, 0.5, 0.5, 0.4375, 0.5625, 0.4375, 0.5625, 0.5, 0.5, 0.5, 0.4375, 0.4375, 0.5, 0.4375, 0.5, 0.5, 0.4375, 0.5, 0.375, 0.4375, 0.4375, 0.4375, 0.4375, 0.5, 0.375, 0.5, 0.375, 0.375, 0.4375, 0.375, 0.4375, 0.4375, 0.375, 0.4375, 0.375, 0.3125, 0.4375, 0.3125, 0.4375, 0.375, 0.375, 0.375, 0.4375, 0.5625, 0.5, 0.5625, 0.5, 0.625, 0.4375, 0.625, 0.5, 0.5625, 0.5625, 0.5625, 0.5625, 0.625, 0.5, 0.625, 0.4375, 0.625, 0.5, 0.625, 0.5, 0.6875, 0.4375, 0.6875, 0.5, 0.625, 0.5625, 0.625, 0.5625, 0.6875, 0.5, 0.6875, 0.375, 0.5, 0.4375, 0.5, 0.4375, 0.5625, 0.375, 0.5625, 0.4375, 0.5, 0.5, 0.5, 0.5, 0.5625, 0.4375, 0.5625, 0.5, 0.5, 0.5625, 0.5, 0.5625, 0.5625, 0.5, 0.5625, 0.5625, 0.5, 0.625, 0.5, 0.625, 0.5625, 0.5625, 0.5625, 0.5625, 0.5625, 0.625, 0.5625, 0.625, 0.625, 0.5625, 0.625, 0.5625, 0.625, 0.625, 0.625, 0.625, 0.6875, 0.5625, 0.6875, 0.5625, 0.6875, 0.625, 0.6875, 0.625, 0.75, 0.5625, 0.75, 0.5, 0.6875, 0.5625, 0.6875, 0.5625, 0.75, 0.5, 0.75, 0.4375, 0.6875, 0.5, 0.6875, 0.5, 0.75, 0.4375, 0.75, 0.375, 0.6875, 0.4375, 0.6875, 0.4375, 0.75, 0.375, 0.75, 0.375, 0.625, 0.4375, 0.625, 0.4375, 0.6875, 0.375, 0.6875, 0.4375, 0.5625, 0.4375, 0.625, 0.4375, 0.625, 0.4375, 0.5625, 0.4375, 0.8125, 0.5, 0.8125, 0.5, 0.875, 0.4375, 0.875, 0.5, 0.8125, 0.5625, 0.8125, 0.5625, 0.875, 0.5, 0.875, 0.4375, 0.875, 0.5, 0.875, 0.5, 0.9375, 0.4375, 0.9375, 0.5, 0.875, 0.5625, 0.875, 0.5625, 0.9375, 0.5, 0.9375, 0.375, 0.75, 0.4375, 0.75, 0.4375, 0.8125, 0.375, 0.8125, 0.4375, 0.75, 0.5, 0.75, 0.5, 0.8125, 0.4375, 0.8125, 0.5, 0.75, 0.5625, 0.75, 0.5625, 0.8125, 0.5, 0.8125, 0.5625, 0.75, 0.625, 0.75, 0.625, 0.8125, 0.5625, 0.8125, 0.5625, 0.8125, 0.625, 0.8125, 0.625, 0.875, 0.5625, 0.875, 0.5625, 0.875, 0.625, 0.875, 0.625, 0.9375, 0.5625, 0.9375, 0.5625, 0.9375, 0.625, 0.9375, 0.625, 1.0, 0.5625, 1.0, 0.5, 0.9375, 0.5625, 0.9375, 0.5625, 1.0, 0.5, 1.0, 0.4375, 0.9375, 0.5, 0.9375, 0.5, 1.0, 0.4375, 1.0, 0.375, 0.9375, 0.4375, 0.9375, 0.4375, 1.0, 0.375, 1.0, 0.375, 0.875, 0.4375, 0.875, 0.4375, 0.9375, 0.375, 0.9375, 0.375, 0.8125, 0.4375, 0.8125, 0.4375, 0.875, 0.375, 0.875, 0.1875, 0.5625, 0.25, 0.5625, 0.25, 0.625, 0.1875, 0.625, 0.25, 0.5625, 0.3125, 0.5625, 0.3125, 0.625, 0.25, 0.625, 0.1875, 0.625, 0.25, 0.625, 0.25, 0.6875, 0.1875, 0.6875, 0.25, 0.625, 0.3125, 0.625, 0.3125, 0.6875, 0.25, 0.6875, 0.125, 0.5, 0.1875, 0.5, 0.1875, 0.5625, 0.125, 0.5625, 0.1875, 0.5, 0.25, 0.5, 0.25, 0.5625, 0.1875, 0.5625, 0.25, 0.5, 0.3125, 0.5, 0.3125, 0.5625, 0.25, 0.5625, 0.3125, 0.5, 0.375, 0.5, 0.375, 0.5625, 0.3125, 0.5625, 0.375, 0.5625, 0.4375, 0.5625, 0.4375, 0.5625, 0.375, 0.5625, 0.3125, 0.625, 0.3125, 0.5625, 0.3125, 0.5625, 0.3125, 0.625, 0.3125, 0.6875, 0.375, 0.6875, 0.375, 0.75, 0.3125, 0.75, 0.25, 0.6875, 0.3125, 0.6875, 0.3125, 0.75, 0.25, 0.75, 0.1875, 0.6875, 0.25, 0.6875, 0.25, 0.75, 0.1875, 0.75, 0.125, 0.6875, 0.1875, 0.6875, 0.1875, 0.75, 0.125, 0.75, 0.4375, 0.625, 0.375, 0.625, 0.375, 0.625, 0.4375, 0.625, 0.375, 0.625, 0.375, 0.6875, 0.375, 0.6875, 0.375, 0.625, 0.6875, 0.5625, 0.75, 0.5625, 0.75, 0.625, 0.6875, 0.625, 0.75, 0.5625, 0.8125, 0.5625, 0.8125, 0.625, 0.75, 0.625, 0.6875, 0.625, 0.75, 0.625, 0.75, 0.6875, 0.6875, 0.6875, 0.75, 0.625, 0.8125, 0.625, 0.8125, 0.6875, 0.75, 0.6875, 0.625, 0.5, 0.6875, 0.5, 0.6875, 0.5625, 0.625, 0.5625, 0.6875, 0.5, 0.75, 0.5, 0.75, 0.5625, 0.6875, 0.5625, 0.75, 0.5, 0.8125, 0.5, 0.8125, 0.5625, 0.75, 0.5625, 0.8125, 0.5, 0.875, 0.5, 0.875, 0.5625, 0.8125, 0.5625, 0.8125, 0.5625, 0.875, 0.5625, 0.875, 0.625, 0.8125, 0.625, 0.8125, 0.625, 0.875, 0.625, 0.875, 0.6875, 0.8125, 0.6875, 0.8125, 0.6875, 0.875, 0.6875, 0.875, 0.75, 0.8125, 0.75, 0.75, 0.6875, 0.8125, 0.6875, 0.8125, 0.75, 0.75, 0.75, 0.6875, 0.6875, 0.75, 0.6875, 0.75, 0.75, 0.6875, 0.75, 0.625, 0.6875, 0.6875, 0.6875, 0.6875, 0.75, 0.625, 0.75, 0.625, 0.625, 0.6875, 0.625, 0.6875, 0.6875, 0.625, 0.6875, 0.625, 0.5625, 0.6875, 0.5625, 0.6875, 0.625, 0.625, 0.625, 0.375, 0.125, 0.4375, 0.125, 0.4375, 0.1875, 0.375, 0.1875, 0.375, 0.5625, 0.4375, 0.5625, 0.4375, 0.625, 0.375, 0.625, 0.3125, 0.5625, 0.375, 0.5625, 0.375, 0.625, 0.3125, 0.625, 0.3125, 0.625, 0.375, 0.625, 0.375, 0.6875, 0.3125, 0.6875, 0.125, 0.625, 0.1875, 0.625, 0.1875, 0.6875, 0.125, 0.6875, 0.125, 0.5625, 0.1875, 0.5625, 0.1875, 0.625, 0.125, 0.625, 0.1875, 0.6875, 0.125, 0.6875, 0.125, 0.6875, 0.1875, 0.6875, 0.4375, 0.1875, 0.375, 0.1875, 0.375, 0.1875, 0.4375, 0.1875, 0.1875, 0.625, 0.1875, 0.6875, 0.1875, 0.6875, 0.1875, 0.625, 0.4375, 0.125, 0.4375, 0.1875, 0.4375, 0.1875, 0.4375, 0.125, 0.375, 0.125, 0.4375, 0.125, 0.4375, 0.125, 0.375, 0.125, 0.3125, 0.5625, 0.375, 0.5625, 0.375, 0.5625, 0.3125, 0.5625, 0.125, 0.5625, 0.1875, 0.5625, 0.1875, 0.5625, 0.125, 0.5625, 0.3125, 0.6875, 0.3125, 0.625, 0.3125, 0.625, 0.3125, 0.6875, 0.1875, 0.5625, 0.1875, 0.625, 0.1875, 0.625, 0.1875, 0.5625, 0.375, 0.6875, 0.3125, 0.6875, 0.3125, 0.6875, 0.375, 0.6875])
me_cube_008.update()
me_icosphere_002 = bpy.data.meshes.new('Icosphere.002')
me_icosphere_002.from_pydata([(0.04033, 0.1657, -1.199), (0.3581, -0.566, -0.9005), (-0.2397, -0.7271, -0.5292), (-0.6027, -0.2326, -0.9005), (-0.2121, 1.09, -0.5467), (0.7879, 0.7655, -0.5467), (0.2888, -0.9203, 0.5079), (-0.769, -0.5766, 0.5079), (-0.4879, 0.8129, 0.5039), (0.296, 0.953, 0.5364), (0.8392, 0.3651, 0.5039), (-0.01452, -0.05419, 1.057), (-0.1779, -0.5913, -1.112), (0.2073, -0.4325, -1.131), (0.1778, -0.7994, -0.4926), (0.9149, 0.2398, -0.6252), (0.3521, 0.7953, -1.356), (-0.4078, -0.2298, -1.131), (-0.6065, -0.5445, -0.4926), (0.1547, 0.8999, -1.35), (-0.6239, 0.7398, -0.6252), (0.2889, 0.9959, -1.01), (0.9365, -0.3632, -0.1997), (0.8925, 0.6443, 0.05671), (-0.003553, -1.078, 0.03477), (0.6182, -0.8762, 0.03477), (-1.01, -0.3473, 0.03477), (-0.6253, -0.8762, 0.03477), (-0.3697, 1.07, 0.05671), (-0.9656, 0.2548, -0.1997), (0.5469, 0.9536, 0.07787), (0.1012, 1.079, 0.07787), (0.7244, -0.5493, 0.5909), (-0.2816, -0.8762, 0.5909), (-0.9034, -0.02044, 0.5909), (0.09348, 0.9399, 0.5963), (0.4454, 0.799, 0.5901), (0.1683, -0.5493, 0.9346), (0.467, 0.108, 0.9074), (-0.4535, -0.3473, 0.9346), (-0.313, 0.3712, 0.9074), (0.2203, 0.6984, 0.8535), (-0.1922, -0.6153, -1.393), (0.0382, 0.1637, -1.557), (-0.6253, 0.09716, -1.5), (0.5484, -0.2695, -1.5)], [], [(13, 12, 42, 45), (1, 13, 15), (17, 0, 43, 44), (0, 17, 19), (0, 19, 16), (1, 15, 22), (2, 14, 24), (3, 18, 26), (4, 20, 28), (5, 21, 30), (1, 22, 25), (2, 24, 27), (3, 26, 29), (4, 28, 31), (5, 30, 23), (6, 32, 37), (7, 33, 39), (8, 34, 40), (9, 35, 41), (10, 36, 38), (38, 41, 11), (38, 36, 41), (36, 9, 41), (41, 40, 11), (41, 35, 40), (35, 8, 40), (40, 39, 11), (40, 34, 39), (34, 7, 39), (39, 37, 11), (39, 33, 37), (33, 6, 37), (37, 38, 11), (37, 32, 38), (32, 10, 38), (23, 36, 10), (23, 30, 36), (30, 9, 36), (31, 35, 9), (31, 28, 35), (28, 8, 35), (29, 34, 8), (29, 26, 34), (26, 7, 34), (27, 33, 7), (27, 24, 33), (24, 6, 33), (25, 32, 6), (25, 22, 32), (22, 10, 32), (30, 31, 9), (30, 21, 31), (21, 4, 31), (28, 29, 8), (28, 20, 29), (20, 3, 29), (26, 27, 7), (26, 18, 27), (18, 2, 27), (24, 25, 6), (24, 14, 25), (14, 1, 25), (22, 23, 10), (22, 15, 23), (15, 5, 23), (16, 21, 5), (16, 19, 21), (19, 4, 21), (19, 20, 4), (19, 17, 20), (17, 3, 20), (17, 18, 3), (17, 12, 18), (12, 2, 18), (15, 16, 5), (15, 13, 16), (13, 0, 16), (12, 14, 2), (12, 13, 14), (13, 1, 14), (43, 45, 42), (43, 42, 44), (12, 17, 44, 42), (0, 13, 45, 43)])
_uv = me_icosphere_002.uv_layers.new(name='UVMap')
_uv.uv.foreach_set('vector', [0.2273, 0.07873, 0.1364, 0.07873, 0.1364, 0.07873, 0.2273, 0.07873, 0.2727, 0.1575, 0.3182, 0.07873, 0.3636, 0.1575, 0.7727, 0.07873, 0.7273, 0.0, 0.7273, 0.0, 0.7727, 0.07873, 0.7273, 0.0, 0.7727, 0.07873, 0.6818, 0.07873, 0.5455, 0.0, 0.5909, 0.07873, 0.5, 0.07873, 0.2727, 0.1575, 0.3636, 0.1575, 0.3182, 0.2362, 0.09091, 0.1575, 0.1818, 0.1575, 0.1364, 0.2362, 0.8182, 0.1575, 0.9091, 0.1575, 0.8636, 0.2362, 0.6364, 0.1575, 0.7273, 0.1575, 0.6818, 0.2362, 0.4545, 0.1575, 0.5455, 0.1575, 0.5, 0.2362, 0.2727, 0.1575, 0.3182, 0.2362, 0.2273, 0.2362, 0.09091, 0.1575, 0.1364, 0.2362, 0.04546, 0.2362, 0.8182, 0.1575, 0.8636, 0.2362, 0.7727, 0.2362, 0.6364, 0.1575, 0.6818, 0.2362, 0.5909, 0.2362, 0.4545, 0.1575, 0.5, 0.2362, 0.4091, 0.2362, 0.1818, 0.3149, 0.2727, 0.3149, 0.2273, 0.3937, 0.0, 0.3149, 0.09091, 0.3149, 0.04546, 0.3937, 0.7273, 0.3149, 0.8182, 0.3149, 0.7727, 0.3937, 0.5455, 0.3149, 0.6364, 0.3149, 0.5909, 0.3937, 0.3636, 0.3149, 0.4545, 0.3149, 0.4091, 0.3937, 0.4091, 0.3937, 0.5, 0.3937, 0.4545, 0.4724, 0.4091, 0.3937, 0.4545, 0.3149, 0.5, 0.3937, 0.4545, 0.3149, 0.5455, 0.3149, 0.5, 0.3937, 0.5909, 0.3937, 0.6818, 0.3937, 0.6364, 0.4724, 0.5909, 0.3937, 0.6364, 0.3149, 0.6818, 0.3937, 0.6364, 0.3149, 0.7273, 0.3149, 0.6818, 0.3937, 0.7727, 0.3937, 0.8636, 0.3937, 0.8182, 0.4724, 0.7727, 0.3937, 0.8182, 0.3149, 0.8636, 0.3937, 0.8182, 0.3149, 0.9091, 0.3149, 0.8636, 0.3937, 0.04546, 0.3937, 0.1364, 0.3937, 0.09091, 0.4724, 0.04546, 0.3937, 0.09091, 0.3149, 0.1364, 0.3937, 0.09091, 0.3149, 0.1818, 0.3149, 0.1364, 0.3937, 0.2273, 0.3937, 0.3182, 0.3937, 0.2727, 0.4724, 0.2273, 0.3937, 0.2727, 0.3149, 0.3182, 0.3937, 0.2727, 0.3149, 0.3636, 0.3149, 0.3182, 0.3937, 0.4091, 0.2362, 0.4545, 0.3149, 0.3636, 0.3149, 0.4091, 0.2362, 0.5, 0.2362, 0.4545, 0.3149, 0.5, 0.2362, 0.5455, 0.3149, 0.4545, 0.3149, 0.5909, 0.2362, 0.6364, 0.3149, 0.5455, 0.3149, 0.5909, 0.2362, 0.6818, 0.2362, 0.6364, 0.3149, 0.6818, 0.2362, 0.7273, 0.3149, 0.6364, 0.3149, 0.7727, 0.2362, 0.8182, 0.3149, 0.7273, 0.3149, 0.7727, 0.2362, 0.8636, 0.2362, 0.8182, 0.3149, 0.8636, 0.2362, 0.9091, 0.3149, 0.8182, 0.3149, 0.04546, 0.2362, 0.09091, 0.3149, 0.0, 0.3149, 0.04546, 0.2362, 0.1364, 0.2362, 0.09091, 0.3149, 0.1364, 0.2362, 0.1818, 0.3149, 0.09091, 0.3149, 0.2273, 0.2362, 0.2727, 0.3149, 0.1818, 0.3149, 0.2273, 0.2362, 0.3182, 0.2362, 0.2727, 0.3149, 0.3182, 0.2362, 0.3636, 0.3149, 0.2727, 0.3149, 0.5, 0.2362, 0.5909, 0.2362, 0.5455, 0.3149, 0.5, 0.2362, 0.5455, 0.1575, 0.5909, 0.2362, 0.5455, 0.1575, 0.6364, 0.1575, 0.5909, 0.2362, 0.6818, 0.2362, 0.7727, 0.2362, 0.7273, 0.3149, 0.6818, 0.2362, 0.7273, 0.1575, 0.7727, 0.2362, 0.7273, 0.1575, 0.8182, 0.1575, 0.7727, 0.2362, 0.8636, 0.2362, 0.9545, 0.2362, 0.9091, 0.3149, 0.8636, 0.2362, 0.9091, 0.1575, 0.9545, 0.2362, 0.9091, 0.1575, 1.0, 0.1575, 0.9545, 0.2362, 0.1364, 0.2362, 0.2273, 0.2362, 0.1818, 0.3149, 0.1364, 0.2362, 0.1818, 0.1575, 0.2273, 0.2362, 0.1818, 0.1575, 0.2727, 0.1575, 0.2273, 0.2362, 0.3182, 0.2362, 0.4091, 0.2362, 0.3636, 0.3149, 0.3182, 0.2362, 0.3636, 0.1575, 0.4091, 0.2362, 0.3636, 0.1575, 0.4545, 0.1575, 0.4091, 0.2362, 0.5, 0.07873, 0.5455, 0.1575, 0.4545, 0.1575, 0.5, 0.07873, 0.5909, 0.07873, 0.5455, 0.1575, 0.5909, 0.07873, 0.6364, 0.1575, 0.5455, 0.1575, 0.6818, 0.07873, 0.7273, 0.1575, 0.6364, 0.1575, 0.6818, 0.07873, 0.7727, 0.07873, 0.7273, 0.1575, 0.7727, 0.07873, 0.8182, 0.1575, 0.7273, 0.1575, 0.8636, 0.07873, 0.9091, 0.1575, 0.8182, 0.1575, 0.8636, 0.07873, 0.9545, 0.07873, 0.9091, 0.1575, 0.9545, 0.07873, 1.0, 0.1575, 0.9091, 0.1575, 0.3636, 0.1575, 0.4091, 0.07873, 0.4545, 0.1575, 0.3636, 0.1575, 0.3182, 0.07873, 0.4091, 0.07873, 0.3182, 0.07873, 0.3636, 0.0, 0.4091, 0.07873, 0.1364, 0.07873, 0.1818, 0.1575, 0.09091, 0.1575, 0.1364, 0.07873, 0.2273, 0.07873, 0.1818, 0.1575, 0.2273, 0.07873, 0.2727, 0.1575, 0.1818, 0.1575, 0.1818, 0.0, 0.2273, 0.07873, 0.1364, 0.07873, 0.9091, 0.0, 0.9545, 0.07873, 0.8636, 0.07873, 0.9545, 0.07873, 0.8636, 0.07873, 0.8636, 0.07873, 0.9545, 0.07873, 0.3636, 0.0, 0.3182, 0.07873, 0.3182, 0.07873, 0.3636, 0.0])
me_icosphere_002.update()
me_icosphere_003 = bpy.data.meshes.new('Icosphere.003')
me_icosphere_003.from_pydata([(0.07947, 0.1464, 5.453), (-0.4299, -0.647, 6.078), (-0.4202, -0.2038, 5.543), (-0.173, 1.071, 6.106), (0.827, 0.7463, 6.106), (0.328, -0.9396, 7.16), (-0.7299, -0.5958, 7.16), (-0.4488, 0.7936, 7.156), (0.8784, 0.3458, 7.156), (0.02462, -0.07348, 7.709), (-0.1388, -0.6106, 5.54), (0.2692, -0.4656, 5.519), (0.2169, -0.8187, 6.16), (0.954, 0.2205, 6.027), (0.3912, 0.776, 5.296), (0.1938, 0.8807, 5.302), (-0.5848, 0.7205, 6.027), (0.328, 0.9766, 5.643), (0.9757, -0.3825, 6.453), (0.9317, 0.625, 6.709), (0.03559, -1.098, 6.687), (0.6574, -0.8955, 6.687), (-0.9705, -0.3666, 6.687), (-0.5862, -0.8955, 6.687), (-0.3305, 1.051, 6.709), (-0.9264, 0.2355, 6.453), (0.4297, 1.012, 6.848), (0.7636, -0.5686, 7.243), (-0.2425, -0.8955, 7.243), (-0.8642, -0.03972, 7.243), (0.3055, 0.9082, 7.295), (0.2074, -0.5686, 7.587), (0.5062, 0.08876, 7.56), (-0.4143, -0.3666, 7.587), (-0.2739, 0.352, 7.56), (0.2594, 0.6791, 7.506), (-0.1531, -0.6346, 5.26), (0.07734, 0.1444, 5.096), (-0.5861, 0.07787, 5.152), (0.5876, -0.2888, 5.152), (-2.289, 0.1904, 1.583), (-1.456, -0.1577, 4.238), (-2.405, 0.7216, 1.476), (-1.667, 0.6397, 4.354), (-2.235, -0.3778, 4.331), (-2.918, 0.5764, 1.514), (-2.269, 0.4245, 1.637), (-1.426, 0.297, 4.271), (-2.431, 0.5932, 1.671), (-2.844, 0.4721, 1.724), (-2.918, 0.2799, 1.515), (-2.771, 0.03845, 1.551), (-2.513, -0.02185, 1.415), (-2.337, 0.9973, -0.3302), (-2.271, 0.7268, -0.2897), (-2.583, 0.9802, -0.3113), (-2.645, 0.7403, -0.3061), (-2.398, 0.5681, -0.3586), (-2.57, 1.298, -0.8575), (-2.604, 0.6708, -0.945), (-2.803, 0.8564, -1.01), (-1.457, 0.1258, 4.282), (-2.06, 0.6428, 4.396), (-2.407, 0.3802, 4.428), (-2.729, 0.4188, 3.688), (-2.457, 0.1021, 4.399), (-1.829, -0.2442, 4.269), (-2.697, 0.6328, 1.631), (-2.383, 0.6951, 3.672), (-2.784, 0.08399, 3.659), (-2.495, 0.03728, 1.649), (-2.131, -0.2734, 3.517), (-1.84, -0.07477, 3.382), (-2.496, -0.3071, 3.638), (-2.038, 0.624, 3.428), (-2.227, 1.242, -0.7776), (-2.11, 0.7959, -0.9353), (-2.72, 1.122, -0.7728), (-2.359, 0.6106, -0.9839), (-2.163, 1.093, -1.161), (-2.265, 0.9898, -1.375), (-2.745, 0.9934, -1.296), (-2.419, 0.7554, -1.295), (-2.427, 0.9723, -1.447), (-2.329, 1.147, -1.406), (-2.512, 1.222, -1.346), (-2.592, 1.072, -1.437), (-2.358, 1.246, -1.297), (-0.8546, -0.5201, 0.6371), (-2.509, -0.2831, 4.256), (-0.6632, 0.9561, 0.04493), (-1.271, 0.9086, 3.893), (0.8034, 0.5413, 1.098), (1.631, 0.1315, 3.881), (-1.459, 0.1144, 0.3434), (-1.108, -0.6785, 0.1166), (-1.01, -0.464, 1.26), (-1.555, -0.7105, 4.029), (-2.493, 0.349, 4.404), (-2.249, 0.7141, 4.273), (-0.88, 0.5734, 2.188), (0.2714, 0.8491, 1.203), (-0.2505, 0.849, 1.108), (-0.7464, 0.8969, 4.114), (0.1879, 0.5358, 4.554), (1.176, 0.3834, 4.122), (1.131, 0.03444, 2.188), (0.7033, -1.164, 0.1166), (1.405, -0.6522, 0.3283), (1.147, 0.4929, 0.08515), (2.387, -0.5282, 4.273), (2.416, -0.9664, 4.404), (2.101, -1.544, 4.259), (1.019, -1.254, 3.826), (0.7053, -0.8662, 0.7197), (-0.6244, -0.8412, 0.4338), (-0.219, -0.9826, 0.3028), (0.2028, -1.063, 0.4338), (1.168, -1.303, 4.967), (-0.5117, -0.6394, 5.161), (-1.575, -0.5503, 4.985), (-1.391, 0.05762, 0.7286), (-1.399, -0.1955, 2.236), (-1.834, -0.4351, 3.675), (-1.415, 0.1305, 2.236), (-1.785, 0.2237, 3.736), (-1.194, 0.7948, 0.1702), (-1.238, 0.4046, 2.236), (-1.527, 0.7118, 3.675), (0.1516, 0.59, 2.562), (0.2001, 0.5814, 3.415), (0.719, 0.3118, 2.236), (1.514, 0.06923, 0.1702), (1.357, -0.2907, 2.236), (1.761, -0.1692, 3.675), (1.373, -0.6167, 2.236), (1.741, -0.7212, 3.736), (1.317, -0.668, 0.7286), (1.196, -0.8908, 2.236), (1.454, -1.316, 3.675), (0.2868, -1.022, 1.332), (0.4179, -1.475, 4.349), (-0.1783, -0.8308, 1.307), (-0.2711, -1.177, 4.514), (-0.6734, -0.7673, 1.428), (-1.017, -1.091, 4.349), (-0.07045, 0.5588, -0.9674), (0.3316, 0.4552, -0.9944), (-0.4554, 0.128, -0.6806), (-0.03849, -0.309, -1.254), (0.541, -0.139, -0.6806), (-0.5774, -0.4117, -1.061), (-0.1629, -0.7732, -0.591), (0.3769, -0.6674, -1.061), (1.372, -0.298, 5.03), (0.1171, 0.1063, 5.26), (-1.255, 0.4059, 5.03), (1.355, -0.6909, 5.218), (-1.436, 0.05709, 5.218), (1.137, -1.145, 5.072), (-0.529, 0.7059, -0.6431), (-1.119, 0.01067, -0.4828), (-0.855, -0.5106, -0.6183), (0.5678, -0.8918, -0.6183), (1.048, -0.5796, -0.4812), (0.8938, 0.3247, -0.6431), (-0.9448, 0.5618, -0.5763), (1.182, -0.008066, -0.5763), (-0.3648, 0.03807, -1.244), (0.5559, 0.4104, -0.9336), (0.4177, -0.1716, -1.244), (-0.4999, -0.5325, -1.072), (0.2494, -0.7332, -1.072), (2.116, -1.167, 1.637), (2.241, -0.65, 1.491), (1.427, -0.3788, 4.321), (2.75, -0.7864, 1.584), (2.092, -0.9281, 1.67), (1.087, -0.7019, 4.264), (2.251, -0.756, 1.7), (1.881, -0.2648, 4.336), (2.66, -0.867, 1.796), (2.741, -1.083, 1.639), (2.597, -1.318, 1.672), (2.352, -1.395, 1.521), (2.313, -0.5764, -0.3347), (2.244, -0.8412, -0.2696), (2.557, -0.5896, -0.295), (2.619, -0.827, -0.2585), (2.375, -1.006, -0.3106), (1.547, -1.207, 3.656), (2.586, -0.3343, -0.8726), (2.626, -0.967, -0.8871), (2.83, -0.7883, -0.9564), (1.238, -1.172, 4.305), (2.27, -0.5868, 4.411), (2.502, -0.6865, 3.65), (2.338, -0.9318, 4.422), (2.023, -1.382, 4.41), (1.48, -0.7956, 3.518), (2.518, -0.7195, 1.681), (2.153, -0.4103, 3.62), (2.554, -1.022, 3.673), (2.315, -1.31, 1.746), (1.673, -1.395, 4.337), (2.284, -1.399, 3.67), (1.74, -0.4746, 3.663), (2.239, -0.3832, -0.8136), (2.133, -0.8452, -0.9294), (2.73, -0.4989, -0.7574), (2.386, -1.033, -0.9378), (2.204, -0.5746, -1.182), (2.322, -0.7, -1.374), (2.795, -0.6842, -1.26), (2.47, -0.923, -1.257), (2.49, -0.7241, -1.431), (2.388, -0.5468, -1.418), (2.566, -0.4645, -1.353), (2.653, -0.6227, -1.42), (2.41, -0.4358, -1.319), (0.656, -0.3075, -3.704), (-0.1844, -0.5863, -0.1963), (0.8295, 0.3403, -3.704), (0.08146, 0.4058, -0.1963), (1.378, -0.5009, -3.704), (1.14, -0.9411, -0.01656), (1.551, 0.1468, -3.704), (1.405, 0.05103, -0.01656), (0.1526, -0.6993, -1.291), (-0.06957, -0.08486, -0.2204), (0.4774, 0.5129, -1.291), (1.21, 0.3145, -3.733), (0.9207, 0.2974, -0.2113), (1.542, 0.2275, -2.063), (1.593, -0.2221, -4.051), (1.358, -0.468, 0.07444), (1.218, -0.9847, -2.063), (0.9979, -0.4751, -3.733), (0.5966, -0.9121, -0.2113), (1.071, 0.5988, -1.677), (1.581, -0.4324, -2.208), (0.6239, -1.071, -1.677), (0.7661, 0.4469, -3.975), (0.4423, -0.467, 0.1127), (0.5645, -0.01091, 0.1127), (0.9869, -0.6129, 0.3721), (1.109, -0.1568, 0.3721), (0.4316, -0.2197, 0.1062), (0.8381, -0.03065, 0.2643), (1.096, -0.3976, 0.4224), (0.6891, -0.5866, 0.2643), (0.6613, 0.04651, -3.736), (1.212, 0.4263, -3.975), (1.39, -0.6783, -4.094), (0.959, 0.04455, -7.609), (0.531, 0.02524, -4.133), (0.5081, -0.441, -4.091), (1.609, 0.2228, -3.955), (0.9262, -0.6589, -4.135), (0.8764, -0.3682, -7.57), (1.429, -0.08151, -7.617), (1.305, -0.4729, -7.665), (0.8611, -0.148, -7.3), (1.419, -0.278, -7.597), (1.059, -0.4504, -7.724), (1.217, 0.4544, -7.899), (0.7072, -0.1116, -8.166), (0.6492, -0.4274, -8.365), (1.455, 0.2308, -7.851), (1.222, 0.03951, -7.671), (1.516, -0.6876, -8.429), (1.424, -0.4966, -8.103), (1.055, -0.7339, -8.453), (1.308, 1.289, -8.368), (1.45, 1.678, -8.634), (1.7, 1.262, -8.294), (2.073, 1.362, -8.66), (1.971, 1.231, -8.42), (-0.753, 0.07007, -3.704), (-0.1646, -0.5916, -0.1963), (-0.5794, 0.7178, -3.704), (0.1012, 0.4005, -0.1963), (-1.475, 0.2635, -3.704), (-1.489, -0.2368, -0.01656), (-1.301, 0.9112, -3.704), (-1.223, 0.7552, -0.01656), (-0.513, -0.5209, -1.291), (-0.01333, -0.09993, -0.2204), (-0.1882, 0.6912, -1.291), (-0.9214, 0.8855, -3.733), (-0.6798, 0.7263, -0.2113), (-1.253, 0.9766, -2.063), (-1.522, 0.6127, -4.051), (-1.442, 0.2822, 0.07444), (-1.578, -0.2356, -2.063), (-1.133, 0.09582, -3.733), (-1.004, -0.4832, -0.2113), (-0.6594, 1.063, -1.677), (-1.616, 0.4243, -2.208), (-1.107, -0.6069, -1.677), (-0.4711, 0.7784, -3.975), (-0.6477, -0.1749, 0.1127), (-0.5255, 0.2811, 0.1127), (-1.192, -0.02899, 0.3721), (-1.07, 0.4271, 0.3721), (-0.5148, 0.03389, 0.1062), (-0.7723, 0.4008, 0.2643), (-1.179, 0.2118, 0.4224), (-0.9212, -0.1552, 0.2643), (-0.5806, 0.3793, -3.736), (-0.8676, 0.9835, -3.975), (-1.574, 0.1157, -4.094), (-0.8394, 0.5264, -7.609), (-0.4784, 0.2957, -4.133), (-0.6916, -0.1195, -4.091), (-1.313, 1.006, -3.955), (-1.163, -0.09919, -4.135), (-0.9743, 0.1277, -7.57), (-1.309, 0.6522, -7.617), (-1.398, 0.2513, -7.665), (-0.8509, 0.3108, -7.3), (-1.399, 0.4773, -7.597), (-1.173, 0.1477, -7.724), (-0.8582, 1.011, -7.899), (-0.6994, 0.2653, -8.166), (-0.8071, -0.03723, -8.365), (-1.176, 0.9359, -7.851), (-1.07, 0.6535, -7.671), (-1.688, 0.1709, -8.429), (-1.512, 0.2901, -8.103), (-1.311, -0.09994, -8.453), (-0.5198, 1.779, -8.368), (-0.4476, 2.187, -8.634), (-0.8723, 1.951, -8.294), (-1.145, 2.224, -8.66), (-1.123, 2.06, -8.42)], [], [(0, 2, 15), (0, 15, 14), (11, 13, 18), (1, 12, 20), (2, 1, 22), (3, 16, 24), (4, 17, 26), (11, 18, 21), (1, 20, 23), (2, 22, 25), (3, 24, 26), (4, 26, 19), (5, 27, 31), (6, 28, 33), (7, 29, 34), (8, 30, 32), (32, 35, 9), (32, 30, 35), (35, 34, 9), (35, 30, 34), (30, 7, 34), (34, 33, 9), (34, 29, 33), (29, 6, 33), (33, 31, 9), (33, 28, 31), (28, 5, 31), (31, 32, 9), (31, 27, 32), (27, 8, 32), (19, 30, 8), (19, 26, 30), (26, 24, 30), (24, 7, 30), (25, 29, 7), (25, 22, 29), (22, 6, 29), (23, 28, 6), (23, 20, 28), (20, 5, 28), (21, 27, 5), (21, 18, 27), (18, 8, 27), (17, 3, 26), (24, 25, 7), (24, 16, 25), (16, 2, 25), (22, 23, 6), (22, 1, 23), (20, 21, 5), (20, 12, 21), (12, 11, 21), (18, 19, 8), (18, 13, 19), (13, 4, 19), (14, 17, 4), (14, 15, 17), (15, 3, 17), (15, 16, 3), (15, 2, 16), (2, 10, 1), (13, 14, 4), (13, 11, 14), (11, 0, 14), (10, 12, 1), (10, 11, 12), (37, 39, 36), (37, 36, 38), (61, 47, 72), (74, 68, 62), (68, 64, 63), (64, 69, 65), (66, 73, 71), (62, 43, 47), (66, 61, 41), (65, 66, 44), (53, 54, 75), (55, 58, 77), (56, 60, 59), (54, 76, 75), (61, 66, 65), (66, 71, 72), (51, 70, 73), (73, 50, 51), (65, 69, 73), (49, 50, 64), (67, 49, 68), (48, 67, 74), (40, 46, 72), (79, 76, 80), (78, 59, 82), (58, 75, 87), (60, 77, 81), (84, 80, 83), (87, 84, 85), (79, 84, 87), (80, 82, 83), (97, 123, 122), (89, 123, 97), (127, 100, 126), (121, 94, 95), (102, 129, 101), (100, 129, 102), (131, 106, 92), (106, 133, 132), (139, 112, 113), (139, 113, 138), (137, 114, 107), (108, 137, 107), (114, 140, 117), (92, 109, 147), (150, 169, 170), (154, 155, 157), (159, 119, 118), (161, 166, 160), (167, 164, 165), (151, 168, 148), (146, 160, 90), (153, 170, 172), (201, 195, 196), (196, 197, 202), (194, 190, 204), (185, 207, 186), (187, 209, 191), (188, 192, 193), (186, 207, 208), (204, 173, 203), (198, 204, 205), (205, 183, 182), (181, 196, 182), (200, 201, 181), (179, 206, 200), (199, 178, 206), (173, 190, 177), (211, 212, 208), (210, 214, 192), (191, 219, 207), (193, 213, 209), (216, 215, 212), (219, 217, 216), (211, 219, 216), (212, 215, 214), (221, 229, 228), (229, 223, 230), (226, 234, 257), (220, 251, 256), (251, 242, 255), (271, 277, 268), (254, 266, 262), (269, 265, 254), (265, 275, 273), (275, 274, 273), (266, 265, 273), (279, 286, 287), (287, 288, 281), (284, 315, 292), (278, 314, 309), (309, 313, 300), (329, 326, 335), (312, 320, 324), (327, 312, 323), (323, 331, 333), (333, 331, 332), (324, 331, 323), (38, 2, 0, 37), (36, 10, 2, 38), (39, 37, 0, 11), (56, 57, 52, 51), (74, 43, 47), (42, 48, 46), (42, 67, 48), (45, 49, 67), (50, 49, 45), (65, 73, 44), (52, 70, 51), (66, 72, 41), (52, 40, 70), (67, 55, 45), (63, 62, 61, 65), (40, 54, 46), (50, 56, 51), (78, 76, 54, 57), (55, 56, 50, 45), (54, 53, 42, 46), (57, 54, 40, 52), (55, 67, 42, 53), (59, 78, 57, 56), (76, 79, 75), (77, 60, 56, 55), (58, 55, 53, 75), (40, 72, 71, 70), (62, 47, 61), (74, 47, 46, 48), (73, 70, 71), (44, 73, 66), (50, 73, 69), (50, 69, 64), (64, 65, 63), (68, 49, 64), (68, 63, 62), (67, 68, 74), (74, 62, 43), (82, 80, 76, 78), (72, 46, 47), (41, 72, 61), (82, 59, 60, 81), (83, 82, 81, 86), (58, 81, 77), (75, 79, 87), (79, 80, 84), (84, 83, 86, 85), (87, 85, 58), (58, 85, 81), (81, 85, 86), (124, 94, 121, 122), (125, 124, 122, 123), (127, 126, 94, 124), (128, 127, 124, 125), (121, 95, 88, 96), (122, 121, 96, 97), (125, 123, 89, 98), (99, 128, 125, 98), (91, 100, 127, 128), (128, 99, 91), (161, 162, 95, 94), (126, 100, 90), (92, 101, 129, 131), (129, 103, 130), (131, 129, 130, 105), (103, 129, 100, 91), (90, 100, 102), (106, 131, 105, 93), (103, 104, 130), (130, 104, 105), (108, 132, 133, 135), (135, 133, 134, 136), (137, 108, 135, 138), (138, 135, 136, 139), (132, 109, 92, 106), (133, 106, 93, 134), (136, 134, 110, 111), (93, 110, 134), (112, 139, 136, 111), (114, 137, 138, 113), (164, 167, 132, 108), (142, 140, 141, 143), (145, 144, 142, 143), (118, 141, 113, 112), (114, 113, 140), (113, 141, 140), (119, 143, 141, 118), (145, 143, 119, 120), (97, 145, 120, 89), (88, 115, 144, 96), (144, 145, 97), (144, 97, 96), (115, 116, 142, 144), (142, 116, 117, 140), (149, 148, 146, 147), (152, 151, 148, 149), (147, 150, 149), (153, 152, 149, 150), (146, 102, 101, 147), (102, 146, 90), (167, 165, 109, 132), (101, 92, 147), (117, 153, 107, 114), (150, 147, 169), (117, 116, 152, 153), (115, 151, 152, 116), (115, 88, 95, 151), (164, 108, 107, 163), (119, 159, 157, 155), (156, 158, 155), (119, 155, 158, 120), (154, 110, 93, 105), (155, 154, 105, 104), (155, 104, 103, 156), (156, 103, 91, 99), (98, 158, 156, 99), (120, 158, 98, 89), (159, 112, 111, 157), (112, 159, 118), (111, 110, 154, 157), (170, 169, 165, 164), (172, 170, 164, 163), (171, 162, 161, 168), (168, 161, 160, 146), (162, 171, 151, 95), (166, 126, 90, 160), (161, 94, 126, 166), (151, 171, 168), (165, 169, 147, 109), (172, 163, 107, 153), (153, 150, 170), (146, 148, 168), (199, 190, 194, 178), (180, 201, 206, 175), (206, 178, 175), (174, 177, 179), (174, 179, 200), (188, 183, 184, 189), (176, 200, 181), (182, 176, 181), (36, 39, 11, 10), (184, 183, 203), (184, 203, 173), (200, 176, 187), (195, 180, 175, 197), (173, 177, 186), (182, 183, 188), (210, 189, 186, 208), (187, 176, 182, 188), (186, 177, 174, 185), (189, 184, 173, 186), (187, 185, 174, 200), (192, 188, 189, 210), (208, 207, 211), (209, 187, 188, 193), (191, 207, 185, 187), (198, 197, 175, 204), (204, 175, 178, 194), (204, 203, 183, 205), (204, 190, 173), (205, 202, 197, 198), (182, 202, 205), (206, 179, 177, 199), (182, 196, 202), (196, 195, 197), (201, 196, 181), (201, 180, 195), (200, 206, 201), (214, 210, 208, 212), (190, 199, 177), (214, 213, 193, 192), (215, 218, 213, 214), (191, 209, 213), (207, 219, 211), (211, 216, 212), (216, 217, 218, 215), (219, 191, 217), (191, 213, 217), (213, 218, 217), (229, 251, 220, 228), (230, 222, 251, 229), (239, 231, 222, 230), (232, 239, 230, 223), (227, 233, 239, 232), (233, 226, 231, 239), (240, 234, 226, 233), (240, 233, 227, 235), (236, 240, 235, 225), (224, 234, 240, 236), (237, 224, 236, 241), (241, 236, 225, 238), (228, 241, 238, 221), (220, 237, 241, 228), (257, 252, 231, 226), (222, 242, 251), (253, 224, 237, 258), (244, 248, 232, 223), (243, 221, 238, 250), (244, 223, 229, 247), (246, 249, 235, 227), (245, 225, 235, 249), (243, 247, 229, 221), (250, 238, 225, 245), (248, 246, 227, 232), (258, 237, 220, 256), (256, 251, 255), (252, 242, 222, 231), (254, 242, 252, 269), (224, 253, 234), (260, 257, 234, 263), (261, 253, 258, 264), (254, 262, 255, 242), (259, 256, 255, 262), (259, 264, 258, 256), (261, 263, 234, 253), (260, 269, 252, 257), (271, 263, 261, 270), (269, 260, 268), (267, 272, 264, 259), (266, 267, 259, 262), (273, 274, 267, 266), (274, 276, 270, 272), (269, 275, 265), (270, 261, 264, 272), (254, 265, 266), (271, 268, 260, 263), (276, 274, 275, 277), (277, 271, 270, 276), (272, 267, 274), (275, 269, 268, 277), (287, 286, 278, 309), (288, 287, 309, 280), (297, 288, 280, 289), (290, 281, 288, 297), (285, 290, 297, 291), (291, 297, 289, 284), (298, 291, 284, 292), (298, 293, 285, 291), (294, 283, 293, 298), (282, 294, 298, 292), (295, 299, 294, 282), (299, 296, 283, 294), (286, 279, 296, 299), (278, 286, 299, 295), (315, 284, 289, 310), (280, 309, 300), (311, 316, 295, 282), (302, 306, 290, 281), (301, 279, 296, 308), (302, 281, 287, 305), (304, 285, 293, 307), (303, 307, 293, 283), (301, 305, 287, 279), (308, 303, 283, 296), (306, 290, 285, 304), (316, 314, 278, 295), (314, 313, 309), (310, 289, 280, 300), (312, 327, 310, 300), (282, 292, 311), (318, 321, 292, 315), (319, 322, 316, 311), (312, 300, 313, 320), (317, 320, 313, 314), (317, 314, 316, 322), (319, 311, 292, 321), (318, 315, 310, 327), (329, 328, 319, 321), (327, 326, 318), (325, 317, 322, 330), (324, 320, 317, 325), (331, 324, 325, 332), (332, 330, 328, 334), (327, 323, 333), (328, 330, 322, 319), (312, 324, 323), (329, 321, 318, 326), (334, 335, 333, 332), (335, 334, 328, 329), (330, 332, 325), (333, 335, 326, 327)])
_uv = me_icosphere_003.uv_layers.new(name='UVMap')
_uv.uv.foreach_set('vector', [0.7273, 0.0, 0.7802, 0.09159, 0.6818, 0.07873, 0.5455, 0.0, 0.5909, 0.07873, 0.5, 0.07873, 0.2295, 0.08267, 0.3636, 0.1575, 0.3182, 0.2362, 0.09091, 0.1575, 0.1818, 0.1575, 0.1364, 0.2362, 0.8562, 0.09159, 0.9459, 0.1575, 0.8636, 0.2362, 0.6364, 0.1575, 0.7273, 0.1575, 0.6818, 0.2362, 0.4545, 0.1575, 0.5455, 0.1575, 0.5336, 0.2362, 0.2295, 0.08267, 0.3182, 0.2362, 0.2273, 0.2362, 0.09091, 0.1575, 0.1364, 0.2362, 0.04546, 0.2362, 0.8562, 0.09159, 0.8636, 0.2362, 0.7727, 0.2362, 0.6364, 0.1575, 0.6818, 0.2362, 0.5336, 0.2362, 0.4545, 0.1575, 0.5336, 0.2362, 0.4091, 0.2362, 0.1818, 0.3149, 0.2727, 0.3149, 0.2273, 0.3937, 0.0, 0.3149, 0.09091, 0.3149, 0.04546, 0.3937, 0.7273, 0.3149, 0.8182, 0.3149, 0.7727, 0.3937, 0.3636, 0.3149, 0.5521, 0.3149, 0.4091, 0.3937, 0.4091, 0.3937, 0.5, 0.3937, 0.4545, 0.4724, 0.4091, 0.3937, 0.5521, 0.3149, 0.5, 0.3937, 0.5909, 0.3937, 0.6818, 0.3937, 0.6364, 0.4724, 0.5909, 0.3937, 0.5521, 0.3149, 0.6818, 0.3937, 0.5521, 0.3149, 0.7273, 0.3149, 0.6818, 0.3937, 0.7727, 0.3937, 0.8636, 0.3937, 0.8182, 0.4724, 0.7727, 0.3937, 0.8182, 0.3149, 0.8636, 0.3937, 0.8182, 0.3149, 0.9091, 0.3149, 0.8636, 0.3937, 0.04546, 0.3937, 0.1364, 0.3937, 0.09091, 0.4724, 0.04546, 0.3937, 0.09091, 0.3149, 0.1364, 0.3937, 0.09091, 0.3149, 0.1818, 0.3149, 0.1364, 0.3937, 0.2273, 0.3937, 0.3182, 0.3937, 0.2727, 0.4724, 0.2273, 0.3937, 0.2727, 0.3149, 0.3182, 0.3937, 0.2727, 0.3149, 0.3636, 0.3149, 0.3182, 0.3937, 0.4091, 0.2362, 0.5521, 0.3149, 0.3636, 0.3149, 0.4091, 0.2362, 0.5336, 0.2362, 0.5521, 0.3149, 0.5336, 0.2362, 0.6818, 0.2362, 0.5521, 0.3149, 0.6818, 0.2362, 0.7273, 0.3149, 0.5521, 0.3149, 0.7727, 0.2362, 0.8182, 0.3149, 0.7273, 0.3149, 0.7727, 0.2362, 0.8636, 0.2362, 0.8182, 0.3149, 0.8636, 0.2362, 0.9091, 0.3149, 0.8182, 0.3149, 0.04546, 0.2362, 0.09091, 0.3149, 0.0, 0.3149, 0.04546, 0.2362, 0.1364, 0.2362, 0.09091, 0.3149, 0.1364, 0.2362, 0.1818, 0.3149, 0.09091, 0.3149, 0.2273, 0.2362, 0.2727, 0.3149, 0.1818, 0.3149, 0.2273, 0.2362, 0.3182, 0.2362, 0.2727, 0.3149, 0.3182, 0.2362, 0.3636, 0.3149, 0.2727, 0.3149, 0.5455, 0.1575, 0.6364, 0.1575, 0.5336, 0.2362, 0.6818, 0.2362, 0.7727, 0.2362, 0.7273, 0.3149, 0.6818, 0.2362, 0.7273, 0.1575, 0.7727, 0.2362, 0.7273, 0.1575, 0.8562, 0.09159, 0.7727, 0.2362, 0.8636, 0.2362, 0.9545, 0.2362, 0.9091, 0.3149, 0.8636, 0.2362, 0.9459, 0.1575, 0.9545, 0.2362, 0.1364, 0.2362, 0.2273, 0.2362, 0.1818, 0.3149, 0.1364, 0.2362, 0.1818, 0.1575, 0.2273, 0.2362, 0.1818, 0.1575, 0.2295, 0.08267, 0.2273, 0.2362, 0.3182, 0.2362, 0.4091, 0.2362, 0.3636, 0.3149, 0.3182, 0.2362, 0.3636, 0.1575, 0.4091, 0.2362, 0.3636, 0.1575, 0.4545, 0.1575, 0.4091, 0.2362, 0.5, 0.07873, 0.5455, 0.1575, 0.4545, 0.1575, 0.5, 0.07873, 0.5909, 0.07873, 0.5455, 0.1575, 0.5909, 0.07873, 0.6364, 0.1575, 0.5455, 0.1575, 0.6818, 0.07873, 0.7273, 0.1575, 0.6364, 0.1575, 0.6818, 0.07873, 0.7802, 0.09159, 0.7273, 0.1575, 0.8562, 0.09159, 0.9545, 0.07873, 0.9459, 0.1575, 0.3636, 0.1575, 0.4091, 0.07873, 0.4545, 0.1575, 0.3636, 0.1575, 0.3159, 0.08267, 0.4091, 0.07873, 0.3159, 0.08267, 0.3636, 0.0, 0.4091, 0.07873, 0.1364, 0.07873, 0.1818, 0.1575, 0.09091, 0.1575, 0.1364, 0.07873, 0.2295, 0.08267, 0.1818, 0.1575, 0.1818, 0.0, 0.2273, 0.07873, 0.1364, 0.07873, 0.9091, 0.0, 0.9545, 0.07873, 0.8636, 0.07873, 0.625, 0.0625, 0.6248, 0.129, 0.5625, -0.003282, 0.5625, 0.2541, 0.5625, 0.3743, 0.625, 0.3691, 0.5625, 0.3743, 0.5625, 0.5005, 0.6255, 0.5, 0.5625, 0.5005, 0.5625, 0.625, 0.625, 0.6223, 0.625, 0.8793, 0.5625, 0.7554, 0.5625, 0.875, 0.7559, 0.5, 0.875, 0.5, 0.875, 0.621, 0.7543, 0.75, 0.8748, 0.6874, 0.875, 0.75, 0.625, 0.6223, 0.7543, 0.75, 0.625, 0.75, 0.375, 0.25, 0.375, 0.04536, 0.375, 0.2419, 0.375, 0.4374, 0.375, 0.375, 0.375, 0.5, 0.375, 0.7102, 0.375, 0.625, 0.375, 0.75, 0.375, 0.04536, 0.375, 0.0, 0.375, 0.2419, 0.8748, 0.6874, 0.7543, 0.75, 0.625, 0.6223, 0.625, 0.8793, 0.5625, 0.875, 0.5625, 0.9975, 0.4375, 0.75, 0.5, 0.8755, 0.5625, 0.7554, 0.5625, 0.7554, 0.4024, 0.6238, 0.4375, 0.75, 0.625, 0.6223, 0.5625, 0.625, 0.5625, 0.7554, 0.5, 0.4981, 0.4024, 0.6238, 0.5625, 0.5005, 0.4692, 0.3736, 0.5, 0.4981, 0.5625, 0.3743, 0.5, 0.2535, 0.4692, 0.3736, 0.5625, 0.2541, 0.4759, 0.0, 0.4927, 0.1244, 0.5625, -0.003282, 0.375, 0.125, 0.375, 0.0, 0.375, 0.0, 0.375, 0.875, 0.375, 0.75, 0.375, 0.859, 0.375, 0.375, 0.375, 0.2419, 0.375, 0.25, 0.375, 0.625, 0.375, 0.5, 0.375, 0.6207, 0.375, 0.146, 0.375, 0.0, 0.375, 0.6966, 0.375, 0.25, 0.375, 0.146, 0.375, 0.4014, 0.375, 0.125, 0.375, 0.146, 0.375, 0.25, 0.375, 1.0, 0.375, 0.859, 0.375, 0.6966, 0.5625, 0.0, 0.5625, 0.0625, 0.5, 0.0625, 0.625, 0.06019, 0.5625, 0.0625, 0.5625, 0.0, 0.5, 0.1875, 0.4971, 0.25, 0.4375, 0.1875, 0.4375, 0.0625, 0.4374, 0.125, 0.375, 0.0625, 0.4285, 0.3125, 0.5, 0.3675, 0.4392, 0.375, 0.4971, 0.25, 0.5, 0.3675, 0.4285, 0.3125, 0.5, 0.4375, 0.4971, 0.5, 0.4231, 0.4453, 0.4971, 0.5, 0.5, 0.5625, 0.4375, 0.5625, 0.5625, 0.6875, 0.625, 0.6905, 0.5555, 0.75, 0.5625, 0.6875, 0.5555, 0.75, 0.5, 0.6875, 0.4375, 0.6875, 0.3861, 0.75, 0.375, 0.6875, 0.4368, 0.625, 0.4375, 0.6875, 0.375, 0.6875, 0.3861, 0.75, 0.4439, 0.8125, 0.375, 0.8125, 0.4164, 0.4519, 0.375, 0.5625, 0.2967, 0.5625, 0.3125, 0.625, 0.3125, 0.5625, 0.3125, 0.625, 0.6875, 0.5625, 0.75, 0.6275, 0.6875, 0.625, 0.6875, 0.6875, 0.75, 0.6949, 0.6875, 0.75, 0.4189, 0.125, 0.4375, 0.1875, 0.375, 0.1875, 0.4375, 0.5625, 0.415, 0.625, 0.375, 0.5625, 0.1875, 0.6875, 0.1875, 0.625, 0.1875, 0.625, 0.1875, 0.5625, 0.125, 0.5625, 0.125, 0.566, 0.3125, 0.6875, 0.3125, 0.625, 0.3125, 0.6875, 0.5625, 0.3738, 0.6255, 0.5, 0.5625, 0.5008, 0.5625, 0.5008, 0.625, 0.6245, 0.5625, 0.625, 0.625, 1.0, 0.5625, 1.0, 0.6228, 0.8749, 0.375, 0.25, 0.375, 0.2419, 0.375, 0.04536, 0.375, 0.4374, 0.375, 0.5, 0.375, 0.375, 0.375, 0.7102, 0.375, 0.75, 0.375, 0.625, 0.375, 0.04536, 0.375, 0.2419, 0.375, 0.0, 0.6228, 0.8749, 0.4703, 0.9988, 0.5, 0.876, 0.6249, 0.7495, 0.6228, 0.8749, 0.5625, 0.7508, 0.5625, 0.7508, 0.4394, 0.75, 0.4154, 0.6235, 0.5, 0.4983, 0.5625, 0.5008, 0.4154, 0.6235, 0.4716, 0.373, 0.5625, 0.3738, 0.5, 0.4983, 0.5, 0.2533, 0.5625, 0.2485, 0.4716, 0.373, 0.5625, 0.125, 0.625, 0.1249, 0.5625, 0.2485, 0.4703, 0.0, 0.5625, -0.0001712, 0.4917, 0.1244, 0.375, 0.125, 0.375, 0.0, 0.375, 0.0, 0.375, 0.875, 0.375, 0.859, 0.375, 0.75, 0.375, 0.375, 0.375, 0.25, 0.375, 0.2419, 0.375, 0.625, 0.375, 0.6207, 0.375, 0.5, 0.375, 0.146, 0.375, 0.6966, 0.375, 0.0, 0.375, 0.25, 0.375, 0.4014, 0.375, 0.146, 0.375, 0.125, 0.375, 0.25, 0.375, 0.146, 0.375, 1.0, 0.375, 0.6966, 0.375, 0.859, 0.625, 0.0, 0.6242, 0.125, 0.5, 0.0, 0.6242, 0.125, 0.625, 0.25, 0.5, 0.25, 0.375, 0.5, 0.375, 0.625, 0.375, 0.5, 0.375, 0.0, 0.375, 0.125, 0.375, 0.0, 0.375, 0.125, 0.375, 0.25, 0.375, 0.125, 0.375, 0.625, 0.375, 0.6266, 0.375, 0.5, 0.375, 0.25, 0.375, 0.125, 0.375, 0.125, 0.375, 0.375, 0.375, 0.25, 0.375, 0.25, 0.125, 0.5, 0.25, 0.6022, 0.125, 0.625, 0.25, 0.6022, 0.181, 0.75, 0.125, 0.625, 0.375, 0.125, 0.375, 0.25, 0.375, 0.125, 0.625, 0.0, 0.5, 0.0, 0.6242, 0.125, 0.6242, 0.125, 0.5, 0.25, 0.625, 0.25, 0.375, 0.5, 0.375, 0.5, 0.375, 0.625, 0.375, 0.0, 0.375, 0.0, 0.375, 0.125, 0.375, 0.125, 0.375, 0.125, 0.375, 0.25, 0.375, 0.625, 0.375, 0.5, 0.375, 0.6266, 0.375, 0.25, 0.375, 0.125, 0.375, 0.125, 0.375, 0.375, 0.375, 0.25, 0.375, 0.25, 0.125, 0.5, 0.125, 0.625, 0.25, 0.6022, 0.25, 0.6022, 0.125, 0.625, 0.181, 0.75, 0.375, 0.125, 0.375, 0.125, 0.375, 0.25, 0.7727, 0.07873, 0.7802, 0.09159, 0.7273, 0.0, 0.7273, 0.0, 0.9545, 0.07873, 0.9545, 0.07873, 0.8562, 0.09159, 0.8636, 0.07873, 0.3182, 0.07873, 0.3636, 0.0, 0.3636, 0.0, 0.3159, 0.08267, 0.375, 0.7102, 0.375, 0.875, 0.375, 0.875, 0.4375, 0.75, 0.5625, 0.2541, 0.625, 0.25, 0.6248, 0.129, 0.375, 0.25, 0.5, 0.2535, 0.4927, 0.1244, 0.375, 0.25, 0.4692, 0.3736, 0.5, 0.2535, 0.375, 0.5, 0.5, 0.4981, 0.4692, 0.3736, 0.4024, 0.6238, 0.5, 0.4981, 0.375, 0.5, 0.625, 0.6223, 0.5625, 0.7554, 0.625, 0.75, 0.375, 0.875, 0.5, 0.8755, 0.4375, 0.75, 0.625, 0.8793, 0.5625, 0.9975, 0.625, 1.0, 0.375, 0.875, 0.4759, 0.9983, 0.5, 0.8755, 0.4692, 0.3736, 0.375, 0.4374, 0.375, 0.5, 0.6255, 0.5, 0.7559, 0.5, 0.8748, 0.6874, 0.625, 0.6223, 0.4759, 0.0, 0.375, 0.04536, 0.4927, 0.1244, 0.4024, 0.6238, 0.375, 0.7102, 0.4375, 0.75, 0.375, 0.875, 0.375, 1.0, 0.375, 1.0, 0.375, 0.875, 0.375, 0.4374, 0.375, 0.7102, 0.4024, 0.6238, 0.375, 0.5, 0.375, 0.04536, 0.375, 0.25, 0.375, 0.25, 0.4927, 0.1244, 0.375, 0.875, 0.375, 1.0, 0.4759, 0.9983, 0.375, 0.875, 0.375, 0.4374, 0.4692, 0.3736, 0.375, 0.25, 0.375, 0.25, 0.375, 0.75, 0.375, 0.875, 0.375, 0.875, 0.375, 0.7102, 0.375, 0.0, 0.375, 0.125, 0.375, 0.2419, 0.375, 0.5, 0.375, 0.625, 0.375, 0.7102, 0.375, 0.4374, 0.375, 0.375, 0.375, 0.4374, 0.375, 0.25, 0.375, 0.2419, 0.4759, 0.9983, 0.5625, 0.9975, 0.5625, 0.875, 0.5, 0.8755, 0.7559, 0.5, 0.875, 0.621, 0.8748, 0.6874, 0.5625, 0.2541, 0.6248, 0.129, 0.4927, 0.1244, 0.5, 0.2535, 0.5625, 0.7554, 0.5, 0.8755, 0.5625, 0.875, 0.625, 0.75, 0.5625, 0.7554, 0.625, 0.8793, 0.4024, 0.6238, 0.5625, 0.7554, 0.5625, 0.625, 0.4024, 0.6238, 0.5625, 0.625, 0.5625, 0.5005, 0.5625, 0.5005, 0.625, 0.6223, 0.6255, 0.5, 0.5625, 0.3743, 0.5, 0.4981, 0.5625, 0.5005, 0.5625, 0.3743, 0.625, 0.4995, 0.625, 0.3691, 0.4692, 0.3736, 0.5625, 0.3743, 0.5625, 0.2541, 0.5625, 0.2541, 0.625, 0.3691, 0.625, 0.25, 0.375, 0.859, 0.375, 1.0, 0.375, 1.0, 0.375, 0.875, 0.5625, -0.003282, 0.4927, 0.1244, 0.6248, 0.129, 0.625, 0.0, 0.5625, -0.003282, 0.625, 0.0625, 0.375, 0.859, 0.375, 0.75, 0.375, 0.625, 0.375, 0.6207, 0.375, 0.6966, 0.375, 0.859, 0.375, 0.6207, 0.375, 0.625, 0.375, 0.375, 0.375, 0.6207, 0.375, 0.5, 0.375, 0.2419, 0.375, 0.125, 0.375, 0.25, 0.375, 0.125, 0.375, 0.0, 0.375, 0.146, 0.375, 0.146, 0.375, 0.6966, 0.375, 0.625, 0.375, 0.4014, 0.375, 0.25, 0.375, 0.4014, 0.375, 0.375, 0.375, 0.375, 0.375, 0.4014, 0.375, 0.6207, 0.375, 0.6207, 0.375, 0.4014, 0.375, 0.625, 0.5, 0.125, 0.4374, 0.125, 0.4375, 0.0625, 0.5, 0.0625, 0.5625, 0.125, 0.5, 0.125, 0.5, 0.0625, 0.5625, 0.0625, 0.5, 0.1875, 0.4375, 0.1875, 0.4374, 0.125, 0.5, 0.125, 0.5625, 0.1875, 0.5, 0.1875, 0.5, 0.125, 0.5625, 0.125, 0.4375, 0.0625, 0.375, 0.0625, 0.375, 0.0, 0.4375, 0.0, 0.5, 0.0625, 0.4375, 0.0625, 0.4375, 0.0, 0.5625, 0.0, 0.5625, 0.125, 0.5625, 0.0625, 0.625, 0.06019, 0.625, 0.125, 0.625, 0.1875, 0.5625, 0.1875, 0.5625, 0.125, 0.625, 0.125, 0.6262, 0.25, 0.4971, 0.25, 0.5, 0.1875, 0.5625, 0.1875, 0.5625, 0.1875, 0.625, 0.1875, 0.6262, 0.25, 0.4189, 0.125, 0.375, 0.0625, 0.375, 0.0625, 0.4374, 0.125, 0.4375, 0.1875, 0.4971, 0.25, 0.375, 0.184, 0.4231, 0.4453, 0.4392, 0.375, 0.5, 0.3675, 0.5, 0.4375, 0.5, 0.3675, 0.6178, 0.3125, 0.5625, 0.375, 0.5, 0.4375, 0.5, 0.3675, 0.5625, 0.375, 0.6184, 0.4375, 0.6178, 0.3125, 0.5, 0.3675, 0.4971, 0.25, 0.6262, 0.25, 0.375, 0.184, 0.4971, 0.25, 0.4285, 0.3125, 0.4971, 0.5, 0.5, 0.4375, 0.6184, 0.4375, 0.6249, 0.5, 0.6178, 0.3125, 0.625, 0.375, 0.5625, 0.375, 0.5625, 0.375, 0.625, 0.375, 0.6184, 0.4375, 0.4368, 0.625, 0.4375, 0.5625, 0.5, 0.5625, 0.5, 0.625, 0.5, 0.625, 0.5, 0.5625, 0.5625, 0.5625, 0.5625, 0.625, 0.4375, 0.6875, 0.4368, 0.625, 0.5, 0.625, 0.5, 0.6875, 0.5, 0.6875, 0.5, 0.625, 0.5625, 0.625, 0.5625, 0.6875, 0.4375, 0.5625, 0.375, 0.5625, 0.4231, 0.4453, 0.4971, 0.5, 0.5, 0.5625, 0.4971, 0.5, 0.6249, 0.5, 0.5625, 0.5625, 0.5625, 0.625, 0.5625, 0.5625, 0.625, 0.5625, 0.625, 0.625, 0.6249, 0.5, 0.625, 0.5625, 0.5625, 0.5625, 0.625, 0.6905, 0.5625, 0.6875, 0.5625, 0.625, 0.625, 0.625, 0.3861, 0.75, 0.4375, 0.6875, 0.5, 0.6875, 0.5555, 0.75, 0.415, 0.625, 0.4375, 0.5625, 0.4375, 0.5625, 0.4368, 0.625, 0.4448, 0.875, 0.4439, 0.8125, 0.5625, 0.8125, 0.5625, 0.875, 0.5625, 0.9375, 0.4497, 0.9375, 0.4448, 0.875, 0.5625, 0.875, 0.625, 0.8125, 0.5625, 0.8125, 0.5555, 0.75, 0.625, 0.6905, 0.3861, 0.75, 0.5555, 0.75, 0.4439, 0.8125, 0.5555, 0.75, 0.5625, 0.8125, 0.4439, 0.8125, 0.625, 0.875, 0.5625, 0.875, 0.5625, 0.8125, 0.625, 0.8125, 0.5625, 0.9375, 0.5625, 0.875, 0.625, 0.875, 0.625, 0.9375, 0.5625, 1.0, 0.5625, 0.9375, 0.625, 0.9375, 0.625, 1.0, 0.375, 1.0, 0.375, 0.9375, 0.4497, 0.9375, 0.4375, 1.0, 0.4497, 0.9375, 0.5625, 0.9375, 0.5625, 1.0, 0.4497, 0.9375, 0.5625, 1.0, 0.4375, 1.0, 0.375, 0.9375, 0.375, 0.875, 0.4448, 0.875, 0.4497, 0.9375, 0.4448, 0.875, 0.375, 0.875, 0.375, 0.8125, 0.4439, 0.8125, 0.25, 0.625, 0.1875, 0.625, 0.1875, 0.5625, 0.2967, 0.5625, 0.25, 0.6875, 0.1875, 0.6875, 0.1875, 0.625, 0.25, 0.625, 0.2967, 0.5625, 0.3125, 0.625, 0.25, 0.625, 0.3125, 0.6875, 0.25, 0.6875, 0.25, 0.625, 0.3125, 0.625, 0.1875, 0.5625, 0.1875, 0.5, 0.25, 0.5, 0.2967, 0.5625, 0.1875, 0.5, 0.1875, 0.5625, 0.125, 0.566, 0.4375, 0.5625, 0.375, 0.5625, 0.375, 0.5625, 0.4375, 0.5625, 0.25, 0.5, 0.4164, 0.4519, 0.2967, 0.5625, 0.3125, 0.75, 0.3125, 0.6875, 0.375, 0.6875, 0.3861, 0.75, 0.3125, 0.625, 0.2967, 0.5625, 0.3125, 0.5625, 0.3125, 0.75, 0.25, 0.75, 0.25, 0.6875, 0.3125, 0.6875, 0.1875, 0.75, 0.1875, 0.6875, 0.25, 0.6875, 0.25, 0.75, 0.1875, 0.75, 0.125, 0.75, 0.125, 0.6875, 0.1875, 0.6875, 0.415, 0.625, 0.4368, 0.625, 0.375, 0.6875, 0.375, 0.6875, 0.75, 0.6949, 0.6875, 0.6875, 0.6875, 0.625, 0.75, 0.6275, 0.8125, 0.5625, 0.8125, 0.625, 0.75, 0.6275, 0.75, 0.6949, 0.75, 0.6275, 0.8125, 0.625, 0.8125, 0.7425, 0.6875, 0.5625, 0.625, 0.5625, 0.6249, 0.5, 0.6875, 0.5, 0.75, 0.6275, 0.6875, 0.5625, 0.6875, 0.5, 0.75, 0.5, 0.75, 0.6275, 0.75, 0.5, 0.8125, 0.5, 0.8125, 0.5625, 0.8125, 0.5625, 0.8125, 0.5, 0.875, 0.5, 0.875, 0.5625, 0.875, 0.625, 0.8125, 0.625, 0.8125, 0.5625, 0.875, 0.5625, 0.8125, 0.7425, 0.8125, 0.625, 0.875, 0.625, 0.875, 0.6898, 0.6875, 0.6875, 0.625, 0.6905, 0.625, 0.625, 0.6875, 0.625, 0.625, 0.6905, 0.6875, 0.6875, 0.6875, 0.75, 0.625, 0.625, 0.625, 0.5625, 0.6875, 0.5625, 0.6875, 0.625, 0.3125, 0.625, 0.3125, 0.5625, 0.375, 0.5625, 0.415, 0.625, 0.3125, 0.6875, 0.3125, 0.625, 0.415, 0.625, 0.375, 0.6875, 0.1875, 0.6875, 0.125, 0.6875, 0.125, 0.625, 0.1875, 0.625, 0.1875, 0.625, 0.125, 0.625, 0.125, 0.5625, 0.1875, 0.5625, 0.125, 0.6875, 0.1875, 0.6875, 0.1875, 0.6875, 0.125, 0.6875, 0.4375, 0.1875, 0.4375, 0.1875, 0.375, 0.184, 0.375, 0.1875, 0.4189, 0.125, 0.4374, 0.125, 0.4375, 0.1875, 0.4375, 0.1875, 0.1875, 0.6875, 0.1875, 0.6875, 0.1875, 0.625, 0.375, 0.5625, 0.3125, 0.5625, 0.2967, 0.5625, 0.375, 0.5625, 0.3125, 0.6875, 0.375, 0.6875, 0.375, 0.6875, 0.3125, 0.6875, 0.3125, 0.6875, 0.3125, 0.625, 0.3125, 0.625, 0.1875, 0.5625, 0.1875, 0.625, 0.1875, 0.625, 0.5625, 0.125, 0.5625, -0.0001712, 0.625, 0.0005109, 0.625, 0.1249, 0.625, 0.375, 0.5625, 0.3738, 0.5625, 0.2485, 0.625, 0.2506, 0.5625, 0.2485, 0.625, 0.1249, 0.625, 0.2506, 0.375, 0.25, 0.4917, 0.1244, 0.5, 0.2533, 0.375, 0.25, 0.5, 0.2533, 0.4716, 0.373, 0.375, 0.7102, 0.4394, 0.75, 0.375, 0.875, 0.375, 0.875, 0.375, 0.5, 0.4716, 0.373, 0.5, 0.4983, 0.4154, 0.6235, 0.375, 0.5, 0.5, 0.4983, 0.1364, 0.07873, 0.2273, 0.07873, 0.2295, 0.08267, 0.1364, 0.07873, 0.375, 0.875, 0.4394, 0.75, 0.5, 0.876, 0.375, 0.875, 0.5, 0.876, 0.4703, 0.9988, 0.4716, 0.373, 0.375, 0.5, 0.375, 0.4374, 0.6255, 0.5, 0.75, 0.5, 0.874, 0.5004, 0.625, 0.6245, 0.4703, 0.0, 0.4917, 0.1244, 0.375, 0.04536, 0.4154, 0.6235, 0.4394, 0.75, 0.375, 0.7102, 0.375, 0.875, 0.375, 0.875, 0.375, 1.0, 0.375, 1.0, 0.375, 0.4374, 0.375, 0.5, 0.4154, 0.6235, 0.375, 0.7102, 0.375, 0.04536, 0.4917, 0.1244, 0.375, 0.25, 0.375, 0.25, 0.375, 0.875, 0.375, 0.875, 0.4703, 0.9988, 0.375, 1.0, 0.375, 0.4374, 0.375, 0.25, 0.375, 0.25, 0.4716, 0.373, 0.375, 0.75, 0.375, 0.7102, 0.375, 0.875, 0.375, 0.875, 0.375, 0.0, 0.375, 0.2419, 0.375, 0.125, 0.375, 0.5, 0.375, 0.4374, 0.375, 0.7102, 0.375, 0.625, 0.375, 0.375, 0.375, 0.2419, 0.375, 0.25, 0.375, 0.4374, 0.6249, 0.7495, 0.625, 0.6245, 0.874, 0.5004, 0.75, 0.75, 0.75, 0.75, 0.874, 0.5004, 0.875, 0.6251, 0.8752, 0.7495, 0.6228, 0.8749, 0.5, 0.876, 0.4394, 0.75, 0.5625, 0.7508, 0.6228, 0.8749, 0.5625, 1.0, 0.4703, 0.9988, 0.5625, 0.7508, 0.5625, 0.625, 0.625, 0.6245, 0.6249, 0.7495, 0.4154, 0.6235, 0.5625, 0.625, 0.5625, 0.7508, 0.5625, 0.2485, 0.5, 0.2533, 0.4917, 0.1244, 0.5625, 0.125, 0.4154, 0.6235, 0.5625, 0.5008, 0.5625, 0.625, 0.5625, 0.5008, 0.6255, 0.5, 0.625, 0.6245, 0.5625, 0.3738, 0.5625, 0.5008, 0.5, 0.4983, 0.5625, 0.3738, 0.625, 0.375, 0.625, 0.4995, 0.4716, 0.373, 0.5625, 0.2485, 0.5625, 0.3738, 0.375, 0.859, 0.375, 0.875, 0.375, 1.0, 0.375, 1.0, 0.5625, -0.0001712, 0.5625, 0.125, 0.4917, 0.1244, 0.375, 0.859, 0.375, 0.6207, 0.375, 0.625, 0.375, 0.75, 0.375, 0.6966, 0.375, 0.625, 0.375, 0.6207, 0.375, 0.859, 0.375, 0.375, 0.375, 0.5, 0.375, 0.6207, 0.375, 0.2419, 0.375, 0.25, 0.375, 0.125, 0.375, 0.125, 0.375, 0.146, 0.375, 0.0, 0.375, 0.146, 0.375, 0.4014, 0.375, 0.625, 0.375, 0.6966, 0.375, 0.25, 0.375, 0.375, 0.375, 0.4014, 0.375, 0.375, 0.375, 0.6207, 0.375, 0.4014, 0.375, 0.6207, 0.375, 0.625, 0.375, 0.4014, 0.6242, 0.125, 0.375, 0.125, 0.375, 0.0, 0.5, 0.0, 0.5, 0.25, 0.375, 0.25, 0.375, 0.125, 0.6242, 0.125, 0.5, 0.375, 0.375, 0.375, 0.375, 0.25, 0.5, 0.25, 0.625, 0.375, 0.5, 0.375, 0.5, 0.25, 0.625, 0.25, 0.625, 0.5, 0.5, 0.5, 0.5, 0.375, 0.625, 0.375, 0.5, 0.5, 0.375, 0.5, 0.375, 0.375, 0.5, 0.375, 0.5, 0.625, 0.375, 0.625, 0.375, 0.5, 0.5, 0.5, 0.5, 0.625, 0.5, 0.5, 0.625, 0.5, 0.625, 0.625, 0.5, 0.75, 0.5, 0.625, 0.625, 0.625, 0.625, 0.75, 0.375, 0.75, 0.375, 0.625, 0.5, 0.625, 0.5, 0.75, 0.375, 0.875, 0.375, 0.75, 0.5, 0.75, 0.5, 0.875, 0.5, 0.875, 0.5, 0.75, 0.625, 0.75, 0.625, 0.875, 0.5, 1.0, 0.5, 0.875, 0.625, 0.875, 0.625, 1.0, 0.375, 1.0, 0.375, 0.875, 0.5, 0.875, 0.5, 1.0, 0.375, 0.5, 0.375, 0.375, 0.375, 0.375, 0.375, 0.5, 0.375, 0.25, 0.375, 0.25, 0.375, 0.125, 0.375, 0.75, 0.375, 0.75, 0.375, 0.875, 0.375, 0.875, 0.625, 0.25, 0.625, 0.375, 0.625, 0.375, 0.625, 0.25, 0.625, 1.0, 0.625, 1.0, 0.625, 0.875, 0.625, 0.875, 0.625, 0.25, 0.625, 0.25, 0.6242, 0.125, 0.625, 0.125, 0.625, 0.5, 0.625, 0.625, 0.625, 0.625, 0.625, 0.5, 0.625, 0.75, 0.625, 0.75, 0.625, 0.625, 0.625, 0.625, 0.625, 0.0, 0.625, 0.125, 0.6242, 0.125, 0.625, 0.0, 0.625, 0.875, 0.625, 0.875, 0.625, 0.75, 0.625, 0.75, 0.625, 0.375, 0.625, 0.5, 0.625, 0.5, 0.625, 0.375, 0.375, 0.875, 0.375, 0.875, 0.375, 1.0, 0.375, 1.0, 0.375, 0.0, 0.375, 0.125, 0.375, 0.125, 0.375, 0.375, 0.375, 0.25, 0.375, 0.25, 0.375, 0.375, 0.375, 0.25, 0.375, 0.25, 0.375, 0.375, 0.375, 0.375, 0.375, 0.75, 0.375, 0.75, 0.375, 0.625, 0.375, 0.5, 0.375, 0.5, 0.375, 0.625, 0.375, 0.625, 0.375, 0.75, 0.375, 0.75, 0.375, 0.875, 0.375, 0.875, 0.375, 0.25, 0.375, 0.125, 0.375, 0.125, 0.375, 0.25, 0.375, 0.0, 0.375, 0.0, 0.375, 0.125, 0.375, 0.125, 0.375, 1.0, 0.375, 0.875, 0.375, 0.875, 0.375, 1.0, 0.375, 0.75, 0.375, 0.625, 0.375, 0.625, 0.375, 0.75, 0.375, 0.5, 0.375, 0.375, 0.375, 0.375, 0.375, 0.5, 0.375, 0.625, 0.375, 0.625, 0.375, 0.75, 0.375, 0.75, 0.375, 0.375, 0.375, 0.5, 0.375, 0.5, 0.375, 1.0, 0.375, 0.875, 0.375, 0.875, 0.375, 1.0, 0.375, 0.125, 0.375, 0.0, 0.375, 0.0, 0.375, 0.125, 0.375, 0.125, 0.375, 0.0, 0.375, 0.0, 0.375, 0.125, 0.375, 0.944, 0.375, 0.75, 0.375, 0.75, 0.375, 0.875, 0.375, 0.375, 0.375, 0.375, 0.375, 0.25, 0.375, 0.75, 0.375, 0.75, 0.375, 0.875, 0.375, 0.875, 0.375, 0.25, 0.375, 0.25, 0.375, 0.125, 0.375, 0.625, 0.375, 0.5, 0.375, 0.5, 0.375, 0.625, 0.375, 0.75, 0.181, 0.75, 0.25, 0.6022, 0.375, 0.6266, 0.375, 0.6266, 0.375, 0.625, 0.375, 0.75, 0.375, 0.75, 0.375, 0.875, 0.375, 1.0, 0.375, 0.944, 0.375, 0.375, 0.375, 0.375, 0.375, 0.5, 0.375, 0.6266, 0.6242, 0.125, 0.5, 0.0, 0.375, 0.0, 0.375, 0.125, 0.5, 0.25, 0.6242, 0.125, 0.375, 0.125, 0.375, 0.25, 0.5, 0.375, 0.5, 0.25, 0.375, 0.25, 0.375, 0.375, 0.625, 0.375, 0.625, 0.25, 0.5, 0.25, 0.5, 0.375, 0.625, 0.5, 0.625, 0.375, 0.5, 0.375, 0.5, 0.5, 0.5, 0.5, 0.5, 0.375, 0.375, 0.375, 0.375, 0.5, 0.5, 0.625, 0.5, 0.5, 0.375, 0.5, 0.375, 0.625, 0.5, 0.625, 0.625, 0.625, 0.625, 0.5, 0.5, 0.5, 0.5, 0.75, 0.625, 0.75, 0.625, 0.625, 0.5, 0.625, 0.375, 0.75, 0.5, 0.75, 0.5, 0.625, 0.375, 0.625, 0.375, 0.875, 0.5, 0.875, 0.5, 0.75, 0.375, 0.75, 0.5, 0.875, 0.625, 0.875, 0.625, 0.75, 0.5, 0.75, 0.5, 1.0, 0.625, 1.0, 0.625, 0.875, 0.5, 0.875, 0.375, 1.0, 0.5, 1.0, 0.5, 0.875, 0.375, 0.875, 0.375, 0.5, 0.375, 0.5, 0.375, 0.375, 0.375, 0.375, 0.375, 0.25, 0.375, 0.125, 0.375, 0.25, 0.375, 0.75, 0.375, 0.875, 0.375, 0.875, 0.375, 0.75, 0.625, 0.25, 0.625, 0.375, 0.625, 0.375, 0.625, 0.25, 0.625, 1.0, 0.625, 1.0, 0.625, 0.875, 0.625, 0.875, 0.625, 0.25, 0.625, 0.25, 0.6242, 0.125, 0.625, 0.125, 0.625, 0.5, 0.625, 0.5, 0.625, 0.625, 0.625, 0.625, 0.625, 0.75, 0.625, 0.625, 0.625, 0.625, 0.625, 0.75, 0.625, 0.0, 0.625, 0.125, 0.6242, 0.125, 0.625, 0.0, 0.625, 0.875, 0.625, 0.75, 0.625, 0.75, 0.625, 0.875, 0.625, 0.375, 0.625, 0.375, 0.625, 0.5, 0.625, 0.5, 0.375, 0.875, 0.375, 1.0, 0.375, 1.0, 0.375, 0.875, 0.375, 0.0, 0.375, 0.125, 0.375, 0.125, 0.375, 0.375, 0.375, 0.375, 0.375, 0.25, 0.375, 0.25, 0.375, 0.25, 0.375, 0.375, 0.375, 0.375, 0.375, 0.25, 0.375, 0.75, 0.375, 0.625, 0.375, 0.75, 0.375, 0.5, 0.375, 0.625, 0.375, 0.625, 0.375, 0.5, 0.375, 0.75, 0.375, 0.875, 0.375, 0.875, 0.375, 0.75, 0.375, 0.25, 0.375, 0.25, 0.375, 0.125, 0.375, 0.125, 0.375, 0.0, 0.375, 0.125, 0.375, 0.125, 0.375, 0.0, 0.375, 1.0, 0.375, 1.0, 0.375, 0.875, 0.375, 0.875, 0.375, 0.75, 0.375, 0.75, 0.375, 0.625, 0.375, 0.625, 0.375, 0.5, 0.375, 0.5, 0.375, 0.375, 0.375, 0.375, 0.375, 0.625, 0.375, 0.75, 0.375, 0.75, 0.375, 0.625, 0.375, 0.375, 0.375, 0.5, 0.375, 0.5, 0.375, 1.0, 0.375, 1.0, 0.375, 0.875, 0.375, 0.875, 0.375, 0.125, 0.375, 0.125, 0.375, 0.0, 0.375, 0.0, 0.375, 0.125, 0.375, 0.125, 0.375, 0.0, 0.375, 0.0, 0.375, 0.944, 0.375, 0.875, 0.375, 0.75, 0.375, 0.75, 0.375, 0.375, 0.375, 0.25, 0.375, 0.375, 0.375, 0.75, 0.375, 0.875, 0.375, 0.875, 0.375, 0.75, 0.375, 0.25, 0.375, 0.125, 0.375, 0.25, 0.375, 0.625, 0.375, 0.625, 0.375, 0.5, 0.375, 0.5, 0.375, 0.75, 0.375, 0.6266, 0.25, 0.6022, 0.181, 0.75, 0.375, 0.6266, 0.375, 0.75, 0.375, 0.75, 0.375, 0.625, 0.375, 0.875, 0.375, 0.944, 0.375, 1.0, 0.375, 0.375, 0.375, 0.6266, 0.375, 0.5, 0.375, 0.375])
me_icosphere_003.update()
arm_armature_001 = bpy.data.armatures.new('Armature.001')  # bones are not reproduced

# ---- objects
ob_light = bpy.data.objects.new('Light', light_light)
ob_camera = bpy.data.objects.new('Camera', cam_camera)
ob_cube_005 = bpy.data.objects.new('Cube.005', me_cube_006)
ob_cube_006 = bpy.data.objects.new('Cube.006', me_cube_007)
ob_cube_007 = bpy.data.objects.new('Cube.007', me_cube_008)
ob_icosphere_001 = bpy.data.objects.new('Icosphere.001', me_icosphere_002)
ob_icosphere_002 = bpy.data.objects.new('Icosphere.002', me_icosphere_003)
ob_armature = bpy.data.objects.new('Armature', arm_armature_001)

# ---- transforms, parenting, visibility, modifiers, constraints
ob_light.location = (4.076, 1.005, 5.904)
ob_light.rotation_euler = (0.6503, 0.05522, 1.866)
ob_light.lock_rotations_4d = False
ob_light.empty_display_type = 'ARROWS'
ob_light.color = (0.0, 0.0, 0.0, 0.0)
ob_light.lineart.crease_threshold = 0.0
ob_camera.location = (7.359, -6.926, 4.958)
ob_camera.rotation_euler = (1.109, 0.0, 0.8149)
ob_camera.lock_rotations_4d = False
ob_camera.empty_display_type = 'ARROWS'
ob_camera.color = (0.0, 0.0, 0.0, 0.0)
ob_camera.display_type = 'WIRE'
ob_camera.lineart.crease_threshold = 0.0
ob_cube_005.location = (7.318, 0.07963, 1.188)
ob_cube_005.scale = (0.1, 0.1, 0.7583)
ob_cube_006.location = (7.752, -0.09599, 3.573)
ob_cube_006.rotation_euler = (0.0, -0.1745, 0.0)
ob_cube_006.scale = (0.2044, 0.2, 0.7437)
ob_cube_007.location = (7.0, -0.06149, 3.409)
ob_cube_007.scale = (0.5601, 0.2984, 1.138)
ob_icosphere_001.location = (7.0, 0.0, 4.76)
ob_icosphere_001.rotation_euler = (0.0, -0.0, 0.2618)
ob_icosphere_001.scale = (0.32, 0.32, 0.32)
ob_icosphere_002.parent = ob_armature
ob_icosphere_002.matrix_parent_inverse = Matrix(((1.0, -0.0, 0.0, -0.0), (-0.0, 1.0, -0.0, 0.0), (0.0, -0.0, 1.0, -2.605), (-0.0, 0.0, -0.0, 1.0)))
ob_icosphere_002.location = (-0.0137, 0.002719, 2.632)
ob_icosphere_002.rotation_euler = (0.0, -0.0, 0.2618)
ob_icosphere_002.scale = (0.32, 0.32, 0.32)
_vg = ob_icosphere_002.vertex_groups.new(name='Bone')
for _i, _w in zip([88, 89, 90, 91, 92, 93, 94, 95, 96, 100, 101, 102, 106, 107, 108, 109, 110, 111, 112, 113, 114, 115, 116, 117, 121, 122, 123, 124, 125, 126, 127, 128, 129, 131, 132, 133, 134, 135, 136, 137, 138, 139, 140, 142, 144, 146, 147, 149, 151, 152, 153, 160, 161, 162, 163, 164, 165, 166, 167, 169, 170, 171, 172, 279, 283, 296, 301, 302, 303, 305, 306, 308], [0.6604, 0.001942, 0.1119, 0.00771, 0.7235, 0.01335, 0.2078, 0.2026, 0.7095, 0.1558, 0.741, 0.639, 0.1511, 0.5138, 0.4705, 0.3911, 0.008859, 0.01055, 0.0241, 0.07581, 0.7688, 0.7002, 0.7471, 0.7809, 0.2291, 0.2782, 0.05295, 0.1911, 0.00943, 0.14, 0.1499, 0.03084, 0.05969, 0.12, 0.4389, 0.1532, 0.03744, 0.1942, 0.02008, 0.4568, 0.2613, 0.0703, 0.8624, 0.9325, 0.8581, 0.01007, 0.03973, 0.06708, 0.02767, 0.2629, 0.02852, 0.0296, 0.00644, 0.08662, 0.1835, 0.06986, 0.1026, 0.05303, 0.1524, 0.05386, 0.003662, 0.02202, 0.05797, 0.00856, 0.005797, 0.01182, 0.2442, 0.2563, 0.009267, 0.2865, 0.05669, 0.06791]): _vg.add([_i], _w, 'REPLACE')
_vg = ob_icosphere_002.vertex_groups.new(name='Bone.001')
for _i, _w in zip([88, 89, 91, 92, 93, 94, 96, 97, 98, 99, 100, 101, 102, 103, 104, 105, 106, 107, 108, 109, 110, 111, 112, 113, 114, 117, 118, 119, 121, 122, 123, 124, 125, 126, 127, 128, 129, 130, 131, 132, 133, 134, 135, 136, 137, 138, 139, 140, 141, 143, 144, 145, 154, 155, 156, 157, 159, 167], [0.04902, 0.1032, 0.2291, 0.1436, 0.2457, 0.04135, 0.1625, 0.0951, 0.1084, 0.1244, 0.7273, 0.1387, 0.1434, 0.2454, 0.6341, 0.2499, 0.7406, 0.05187, 0.1159, 0.07406, 0.149, 0.1387, 0.1466, 0.272, 0.1314, 0.02324, 0.03778, 0.03362, 0.1262, 0.4618, 0.1468, 0.5875, 0.1187, 0.05893, 0.6718, 0.2315, 0.89, 0.8019, 0.8176, 0.07907, 0.6887, 0.2494, 0.6098, 0.1449, 0.2076, 0.4836, 0.2312, 0.05576, 0.1987, 0.536, 0.05536, 0.1513, 0.03705, 0.3271, 0.026, 0.008046, 0.007703, 0.004434]): _vg.add([_i], _w, 'REPLACE')
_vg = ob_icosphere_002.vertex_groups.new(name='Bone.002')
for _i, _w in zip([0, 1, 2, 4, 10, 11, 12, 13, 18, 20, 23, 36, 37, 38, 39], [0.06635, 0.1014, 0.05225, 0.009353, 0.8153, 0.8574, 0.2, 0.1061, 0.0721, 0.0429, 0.009672, 0.6324, 0.3285, 0.5291, 0.6202]): _vg.add([_i], _w, 'REPLACE')
_vg = ob_icosphere_002.vertex_groups.new(name='Bone.003')
for _i, _w in zip([0, 1, 2, 3, 4, 5, 6, 7, 8, 9, 10, 11, 12, 13, 16, 18, 19, 20, 21, 22, 23, 24, 25, 26, 27, 28, 29, 30, 31, 32, 33, 34, 35, 36, 37, 38, 39], [0.01362, 0.8244, 0.4643, 0.2481, 0.2497, 0.9717, 0.971, 0.8919, 0.8946, 0.9947, 0.1151, 0.05511, 0.7642, 0.2741, 0.3176, 0.7883, 0.7223, 0.9339, 0.9496, 0.9337, 0.9444, 0.7201, 0.8133, 0.7717, 0.9588, 0.9771, 0.9592, 0.8988, 0.988, 0.9783, 0.988, 0.9777, 0.9393, 0.1521, 0.07942, 0.17, 0.06553]): _vg.add([_i], _w, 'REPLACE')
_vg = ob_icosphere_002.vertex_groups.new(name='Bone.004')
for _i, _w in zip([0, 1, 2, 3, 4, 7, 8, 10, 11, 12, 13, 14, 15, 16, 17, 18, 19, 21, 22, 23, 24, 25, 26, 27, 29, 30, 35, 36, 37, 38, 39], [0.9018, 0.0742, 0.4835, 0.7485, 0.7206, 0.1055, 0.09334, 0.06958, 0.08748, 0.0216, 0.6199, 0.9987, 0.9938, 0.674, 0.9829, 0.1396, 0.2554, 0.03359, 0.04384, 0.001583, 0.2762, 0.1773, 0.2193, 0.01007, 0.0212, 0.09674, 0.05766, 0.2155, 0.5921, 0.3009, 0.3143]): _vg.add([_i], _w, 'REPLACE')
_vg = ob_icosphere_002.vertex_groups.new(name='Bone.005')
for _i, _w in zip([93, 103, 104, 105, 106, 110, 111, 112, 113, 118, 119, 130, 131, 133, 134, 135, 136, 137, 138, 139, 140, 141, 143, 145, 154, 155, 157, 159, 175, 178, 180, 190, 194, 195, 197, 198, 199, 204, 206], [0.6895, 0.02224, 0.1729, 0.6933, 0.07752, 0.7998, 0.8106, 0.7967, 0.6202, 0.935, 0.004101, 0.08384, 0.0156, 0.1215, 0.679, 0.155, 0.8039, 0.003629, 0.1997, 0.6713, 0.02682, 0.7144, 0.1878, 0.04671, 0.9319, 0.3249, 0.9544, 0.9303, 0.5888, 0.7593, 0.1782, 0.05549, 0.6202, 0.08726, 0.01505, 0.05541, 0.03306, 0.0888, 0.0199]): _vg.add([_i], _w, 'REPLACE')
_vg = ob_icosphere_002.vertex_groups.new(name='Bone.013')
for _i, _w in zip([173, 174, 175, 176, 177, 178, 179, 180, 181, 182, 183, 184, 190, 194, 195, 196, 197, 198, 199, 200, 201, 202, 203, 204, 205, 206], [0.8389, 0.2463, 0.4137, 0.1118, 0.8353, 0.2424, 0.7259, 0.823, 0.7587, 0.1241, 0.4768, 0.2972, 0.9396, 0.3879, 0.9142, 1.001, 0.9691, 0.9585, 0.9544, 0.2582, 0.9795, 0.9771, 0.8202, 0.9424, 0.944, 0.9721]): _vg.add([_i], _w, 'REPLACE')
_vg = ob_icosphere_002.vertex_groups.new(name='Bone.015')
for _i, _w in zip([173, 174, 176, 177, 179, 181, 182, 183, 184, 185, 186, 187, 188, 189, 191, 192, 193, 200, 203, 205, 207, 208, 209, 210], [0.1613, 0.7522, 0.8866, 0.1646, 0.2736, 0.2412, 0.8763, 0.5241, 0.7022, 0.348, 0.93, 0.9229, 0.985, 0.9688, 0.009835, 0.07897, 0.009382, 0.7425, 0.1783, 0.02287, 0.01788, 0.06236, 0.1093, 0.07036]): _vg.add([_i], _w, 'REPLACE')
_vg = ob_icosphere_002.vertex_groups.new(name='Bone.017')
for _i, _w in zip([185, 186, 187, 189, 191, 192, 193, 207, 208, 209, 210, 211, 212, 213, 214, 215, 216, 217, 218, 219], [0.6523, 0.06871, 0.07685, 0.01495, 0.9701, 0.9211, 0.9703, 0.9661, 0.9376, 0.8907, 0.9297, 0.9891, 0.9971, 0.9925, 0.9866, 0.9979, 0.9985, 0.9979, 0.9975, 0.9973]): _vg.add([_i], _w, 'REPLACE')
_vg = ob_icosphere_002.vertex_groups.new(name='Bone.006')
for _i, _w in zip([41, 43, 44, 47, 61, 62, 63, 64, 65, 66, 68, 69, 71, 72, 73, 74, 89, 91, 93, 97, 98, 99, 100, 103, 104, 105, 113, 119, 120, 122, 123, 124, 125, 127, 128, 130, 139, 141, 143, 144, 145, 155, 156, 158, 159], [0.9547, 0.8822, 0.8079, 0.8794, 0.9559, 0.8622, 0.8192, 0.06705, 0.7311, 0.9198, 0.09149, 0.05905, 0.0762, 0.1181, 0.07847, 0.09945, 0.856, 0.7113, 0.008155, 0.8747, 0.8524, 0.8333, 0.07628, 0.7033, 0.1874, 0.03441, 0.02989, 0.9305, 0.9672, 0.2017, 0.781, 0.1567, 0.8368, 0.1225, 0.7003, 0.09206, 0.005413, 0.07372, 0.2669, 0.02148, 0.7853, 0.3477, 0.9426, 0.9779, 0.02408]): _vg.add([_i], _w, 'REPLACE')
_vg = ob_icosphere_002.vertex_groups.new(name='Bone.014')
for _i, _w in zip([40, 41, 42, 43, 44, 45, 46, 47, 48, 49, 50, 51, 52, 61, 62, 63, 64, 65, 66, 67, 68, 69, 70, 71, 72, 73, 74], [0.133, 0.04352, 0.00393, 0.1308, 0.1914, 0.05123, 0.08659, 0.1689, 0.0468, 0.4152, 0.07741, 0.1402, 0.09292, 0.05558, 0.1402, 0.1802, 0.9289, 0.2669, 0.07988, 0.07023, 0.901, 0.9233, 0.6639, 0.9145, 0.8242, 0.9202, 0.842]): _vg.add([_i], _w, 'REPLACE')
_vg = ob_icosphere_002.vertex_groups.new(name='Bone.016')
for _i, _w in zip([40, 42, 45, 46, 48, 49, 50, 51, 52, 53, 54, 55, 56, 57, 59, 67, 70, 72, 74, 76, 77, 78], [0.8739, 0.9603, 0.9314, 0.9408, 0.9565, 0.5845, 0.9276, 0.8614, 0.9072, 0.2216, 0.8858, 0.1097, 0.9575, 0.9487, 0.07123, 0.9365, 0.336, 0.05761, 0.05847, 0.06602, 0.01124, 0.07158]): _vg.add([_i], _w, 'REPLACE')
_vg = ob_icosphere_002.vertex_groups.new(name='Bone.018')
for _i, _w in zip([53, 54, 55, 56, 57, 58, 59, 60, 75, 76, 77, 78, 79, 80, 81, 82, 83, 84, 85, 86, 87], [0.7785, 0.1136, 0.8905, 0.03465, 0.05098, 0.9894, 0.9288, 0.9883, 0.982, 0.9339, 0.9694, 0.9284, 0.9891, 0.9967, 0.9969, 0.9864, 0.9979, 0.9985, 0.9991, 0.9988, 0.9981]): _vg.add([_i], _w, 'REPLACE')
_vg = ob_icosphere_002.vertex_groups.new(name='Bone.007')
for _i, _w in zip([221, 223, 225, 227, 228, 229, 230, 232, 235, 238, 241, 243, 244, 245, 246, 247, 248, 249, 250], [0.3159, 0.3183, 0.2939, 0.4424, 0.0801, 0.2863, 0.05934, 0.1476, 0.3783, 0.1743, 0.01319, 0.7564, 0.8583, 0.4275, 0.4421, 0.8609, 0.3708, 0.4429, 0.3847]): _vg.add([_i], _w, 'REPLACE')
_vg = ob_icosphere_002.vertex_groups.new(name='Bone.009')
for _i, _w in zip([92, 101, 107, 108, 109, 114, 115, 116, 117, 132, 135, 137, 138, 140, 146, 147, 148, 149, 150, 151, 152, 153, 160, 162, 163, 164, 165, 166, 167, 168, 169, 170, 171, 172, 220, 221, 222, 223, 224, 225, 226, 227, 228, 229, 230, 231, 232, 233, 234, 235, 236, 237, 238, 239, 240, 241, 242, 243, 244, 245, 246, 247, 248, 249, 250, 251, 252, 253, 255, 256, 257, 258], [0.09076, 0.01478, 0.4021, 0.3768, 0.4468, 0.1112, 0.05366, 0.09884, 0.1166, 0.4251, 0.005169, 0.2797, 0.02462, 0.00826, 0.3129, 0.5503, 0.0601, 0.3761, 0.903, 0.1208, 0.384, 0.871, 0.1017, 0.06332, 0.7437, 0.903, 0.7747, 0.05445, 0.7543, 0.07213, 0.6987, 0.9068, 0.1099, 0.8559, 0.9494, 0.6894, 0.9174, 0.6868, 0.7909, 0.7061, 0.7683, 0.5576, 0.9178, 0.7242, 0.9383, 0.8626, 0.8525, 0.9858, 0.1436, 0.6218, 0.9853, 0.9141, 0.826, 0.9754, 1.006, 0.967, 0.3978, 0.2443, 0.142, 0.5726, 0.558, 0.14, 0.6293, 0.5572, 0.6155, 0.9419, 0.1647, 0.1037, 0.1376, 0.1331, 0.1573, 0.08197]): _vg.add([_i], _w, 'REPLACE')
_vg = ob_icosphere_002.vertex_groups.new(name='Bone.011')
for _i, _w in zip([220, 222, 224, 226, 231, 234, 237, 242, 251, 252, 253, 254, 255, 256, 257, 258, 259, 260, 261, 262, 263, 264, 265, 266, 267, 268, 269, 270, 271, 272, 273], [0.05457, 0.08368, 0.2089, 0.2315, 0.1377, 0.8564, 0.08658, 0.6029, 0.06358, 0.8358, 0.8962, 0.9582, 0.8637, 0.8676, 0.8429, 0.9181, 0.9857, 0.9716, 0.9866, 0.9854, 0.9895, 0.9835, 0.2523, 0.5175, 0.5204, 0.2823, 0.8807, 0.4862, 0.538, 0.5202, 0.01821]): _vg.add([_i], _w, 'REPLACE')
_vg = ob_icosphere_002.vertex_groups.new(name='Bone.019')
for _i, _w in zip([254, 260, 265, 266, 267, 268, 269, 270, 271, 272, 273, 274, 275, 276, 277], [0.03499, 0.005919, 0.7479, 0.4828, 0.4797, 0.7178, 0.12, 0.5138, 0.4621, 0.4799, 0.9659, 1.014, 1.018, 1.0, 0.9928]): _vg.add([_i], _w, 'REPLACE')
_vg = ob_icosphere_002.vertex_groups.new(name='Bone.008')
for _i, _w in zip([88, 90, 94, 95, 96, 101, 102, 115, 116, 121, 124, 126, 146, 147, 151, 152, 160, 161, 162, 166, 171, 279, 281, 283, 285, 286, 287, 288, 290, 293, 296, 297, 299, 301, 302, 303, 304, 305, 306, 307, 308], [0.107, 0.3705, 0.2692, 0.3107, 0.0443, 0.01638, 0.08658, 0.09242, 0.02578, 0.2419, 0.006467, 0.2847, 0.06758, 0.02898, 0.001687, 0.001304, 0.1107, 0.04066, 0.1187, 0.1273, 0.002082, 0.7703, 0.8331, 0.2453, 0.2233, 0.2167, 0.9723, 0.1512, 0.114, 0.269, 0.1704, 0.02611, 0.06565, 0.3811, 0.374, 0.4169, 0.4215, 0.4064, 0.4327, 0.4184, 0.4231]): _vg.add([_i], _w, 'REPLACE')
_vg = ob_icosphere_002.vertex_groups.new(name='Bone.010')
for _i, _w in zip([88, 90, 94, 95, 96, 101, 102, 107, 108, 109, 115, 116, 117, 121, 122, 124, 126, 127, 132, 146, 147, 148, 149, 150, 151, 152, 153, 160, 161, 162, 163, 165, 166, 167, 168, 169, 170, 171, 172, 278, 279, 280, 281, 282, 283, 284, 285, 286, 287, 288, 289, 290, 291, 292, 293, 294, 295, 296, 297, 298, 299, 300, 301, 302, 303, 304, 305, 306, 307, 308, 309, 310, 311, 313, 314, 315, 316], [0.1575, 0.4874, 0.4652, 0.4552, 0.06964, 0.03884, 0.1067, 0.01333, 0.007093, 0.07162, 0.1311, 0.09603, 0.05356, 0.3704, 0.008213, 0.01221, 0.4919, 0.006743, 0.04173, 0.588, 0.3601, 0.9186, 0.529, 0.07159, 0.8124, 0.3181, 0.08069, 0.7431, 0.9085, 0.7256, 0.05094, 0.09253, 0.7534, 0.05756, 0.8893, 0.2155, 0.05765, 0.8258, 0.07538, 0.9713, 0.2002, 0.9371, 0.1476, 0.7561, 0.7264, 0.7356, 0.7533, 0.7771, 0.000786, 0.8447, 0.8542, 0.8655, 0.9797, 0.1791, 0.7057, 0.9733, 0.905, 0.7984, 0.9583, 0.9992, 0.9307, 0.4092, 0.3746, 0.3696, 0.5534, 0.5537, 0.3071, 0.5106, 0.5596, 0.5089, 0.9736, 0.1763, 0.1226, 0.1039, 0.116, 0.1843, 0.08387]): _vg.add([_i], _w, 'REPLACE')
_vg = ob_icosphere_002.vertex_groups.new(name='Bone.012')
for _i, _w in zip([278, 280, 282, 284, 289, 292, 295, 300, 309, 310, 311, 312, 313, 314, 315, 316, 317, 318, 319, 320, 321, 322, 323, 324, 325, 326, 327, 328, 329, 330, 331], [0.03044, 0.06546, 0.2438, 0.264, 0.1464, 0.8208, 0.09738, 0.5915, 0.02976, 0.8242, 0.8773, 0.9725, 0.8974, 0.8851, 0.816, 0.9164, 0.9908, 0.9571, 0.9799, 0.9951, 0.9771, 0.9848, 0.2252, 0.5118, 0.5165, 0.3033, 0.882, 0.4885, 0.5501, 0.5203, 0.003675]): _vg.add([_i], _w, 'REPLACE')
_vg = ob_icosphere_002.vertex_groups.new(name='Bone.020')
for _i, _w in zip([312, 318, 323, 324, 325, 326, 327, 328, 329, 330, 331, 332, 333, 334, 335], [0.006195, 0.03403, 0.775, 0.4884, 0.4836, 0.6968, 0.1186, 0.5115, 0.4499, 0.4798, 0.9732, 1.015, 1.021, 0.9998, 0.9913]): _vg.add([_i], _w, 'REPLACE')
_m = ob_icosphere_002.modifiers.new('Armature', 'ARMATURE')
_m.object = ob_armature
ob_armature.location = (0.0, 0.0, 2.605)

# ---- collection membership
col_collection.objects.link(ob_light)
col_collection.objects.link(ob_camera)
col_collection.objects.link(ob_cube_005)
col_collection.objects.link(ob_cube_006)
col_collection.objects.link(ob_cube_007)
col_collection.objects.link(ob_icosphere_001)
col_collection.objects.link(ob_icosphere_002)
col_collection.objects.link(ob_armature)

# ---- scene / render settings (as saved in the file)
scene.camera = ob_camera
scene.frame_start = 1; scene.frame_end = 250; scene.frame_set(1)
scene.render.engine = 'BLENDER_EEVEE_NEXT'
bpy.context.view_layer.update()
